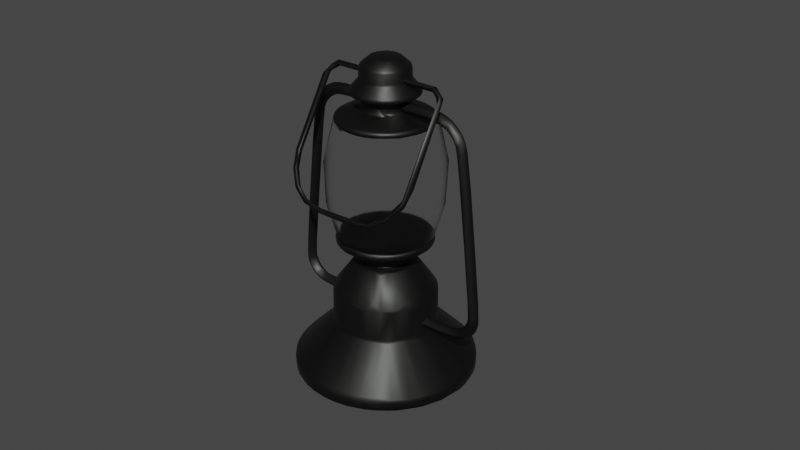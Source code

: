 # Source: lantern.blend  (saved by Blender 3.2.14; exported with 4.5.12 LTS)
import bpy
from mathutils import Matrix  # noqa: F401  (used for matrix-valued properties, if any)

bpy.ops.wm.read_factory_settings(use_empty=True)
scene = bpy.context.scene
scene.name = 'Scene'

# ---- collections
col_collection = bpy.data.collections.new('Collection'); scene.collection.children.link(col_collection)

# ---- materials (node trees are filled in below, after node groups)
mat_material_001 = bpy.data.materials.new('Material.001')
mat_material_001.use_transparent_shadow = False
mat_material_001.use_raytrace_refraction = True
mat_material_001.use_screen_refraction = True
mat_material_001.thickness_mode = 'SLAB'
mat_material_003 = bpy.data.materials.new('Material.003')
mat_material_003.surface_render_method = 'BLENDED'
mat_material_003.blend_method = 'BLEND'
mat_material_003.use_backface_culling = True
mat_material_003.use_transparent_shadow = False
mat_material_003.use_raytrace_refraction = True
mat_material_003.use_screen_refraction = True
mat_material_003.thickness_mode = 'SLAB'

# ---- node groups
ng_auto_smooth = bpy.data.node_groups.new('Auto Smooth', 'GeometryNodeTree')
_s = ng_auto_smooth.interface.new_socket(name='Geometry', in_out='OUTPUT', socket_type='NodeSocketGeometry')
_s = ng_auto_smooth.interface.new_socket(name='Geometry', in_out='INPUT', socket_type='NodeSocketGeometry')
_s = ng_auto_smooth.interface.new_socket(name='Angle', in_out='INPUT', socket_type='NodeSocketFloat')
_s.subtype = 'ANGLE'
_s.min_value = 0.0
_s.max_value = 3.142
ng_auto_smooth.is_modifier = True
_N = ng_auto_smooth.nodes; _L = ng_auto_smooth.links
n0 = _N.new('NodeGroupOutput'); n0.name = 'Group Output'; n0.location = (480, -100)
n1 = _N.new('NodeGroupInput'); n1.name = 'Group Input'; n1.location = (-420, -300)
n2 = _N.new('NodeGroupInput'); n2.name = 'Group Input.001'; n2.location = (-60, -100)
n3 = _N.new('GeometryNodeSetShadeSmooth'); n3.name = 'Set Shade Smooth'; n3.location = (120, -100)
n3.domain = 'EDGE'
n4 = _N.new('GeometryNodeSetShadeSmooth'); n4.name = 'Set Shade Smooth.001'; n4.location = (300, -100)
n5 = _N.new('GeometryNodeInputMeshEdgeAngle'); n5.name = 'Edge Angle'; n5.location = (-420, -220)
n6 = _N.new('GeometryNodeInputEdgeSmooth'); n6.name = 'Is Edge Smooth'; n6.location = (-60, -160)
n7 = _N.new('GeometryNodeInputShadeSmooth'); n7.name = 'Is Face Smooth'; n7.location = (-240, -340)
n8 = _N.new('FunctionNodeBooleanMath'); n8.name = 'Boolean Math'; n8.location = (-60, -220)
n9 = _N.new('FunctionNodeCompare'); n9.name = 'Compare'; n9.location = (-240, -180)
n9.operation = 'LESS_EQUAL'
_L.new(n5.outputs[0], n9.inputs[0])
_L.new(n4.outputs[0], n0.inputs[0])
_L.new(n1.outputs[1], n9.inputs[1])
_L.new(n9.outputs[0], n8.inputs[0])
_L.new(n7.outputs[0], n8.inputs[1])
_L.new(n2.outputs[0], n3.inputs[0])
_L.new(n6.outputs[0], n3.inputs[1])
_L.new(n3.outputs[0], n4.inputs[0])
_L.new(n8.outputs[0], n3.inputs[2])
n0.is_active_output = True

# ---- material node trees
mat_material_001.use_nodes = True; mat_material_001.node_tree.nodes.clear()
_N = mat_material_001.node_tree.nodes; _L = mat_material_001.node_tree.links
n0 = _N.new('ShaderNodeOutputMaterial'); n0.name = 'Material Output'; n0.location = (300, 300)
n1 = _N.new('ShaderNodeBsdfPrincipled'); n1.name = 'Principled BSDF'; n1.location = (10, 300)
n1.distribution = 'GGX'
n1.subsurface_method = 'BURLEY'
n1.inputs[0].default_value = (0.04124, 0.04263, 0.04035, 1.0)
n1.inputs[1].default_value = 0.9955
n1.inputs[3].default_value = 1.45
n1.inputs[13].default_value = 0.4955
n1.inputs[27].default_value = (0.0, 0.0, 0.0, 1.0)
n1.inputs[28].default_value = 1.0
n2 = _N.new('ShaderNodeValue'); n2.name = 'Value'; n2.location = (300, 140)
n2.outputs[0].default_value = 0.0
_L.new(n1.outputs[0], n0.inputs[0])
_L.new(n2.outputs[0], n0.inputs[3])
n0.is_active_output = True
mat_material_003.use_nodes = True; mat_material_003.node_tree.nodes.clear()
_N = mat_material_003.node_tree.nodes; _L = mat_material_003.node_tree.links
n0 = _N.new('ShaderNodeOutputMaterial'); n0.name = 'Material Output'; n0.location = (300, 300)
n1 = _N.new('ShaderNodeTexNoise'); n1.name = 'Noise Texture'; n1.location = (-494, 223)
n1.inputs[2].default_value = 0.2
n1.inputs[3].default_value = 5.0
n1.inputs[4].default_value = 1.0
n2 = _N.new('ShaderNodeBsdfGlass'); n2.name = 'Glass BSDF'; n2.location = (43, 211)
n2.distribution = 'BECKMANN'
n2.inputs[2].default_value = 1.1
n3 = _N.new('ShaderNodeValToRGB'); n3.name = 'ColorRamp'; n3.location = (-292, 214)
while len(n3.color_ramp.elements) > 1: n3.color_ramp.elements.remove(n3.color_ramp.elements[-1])
n3.color_ramp.elements[0].position = 0.0; n3.color_ramp.elements[0].color = (0.1721, 0.1721, 0.1721, 1.0)
_e = n3.color_ramp.elements.new(1.0); _e.color = (0.2606, 0.2606, 0.2606, 1.0)
n4 = _N.new('ShaderNodeValue'); n4.name = 'Value'; n4.location = (300, 140)
n4.outputs[0].default_value = 0.0
_L.new(n1.outputs[0], n3.inputs[0])
_L.new(n2.outputs[0], n0.inputs[0])
_L.new(n3.outputs[0], n2.inputs[1])
_L.new(n4.outputs[0], n0.inputs[3])
n0.is_active_output = True

# ---- world
world_world = bpy.data.worlds.new('World'); scene.world = world_world
world_world.use_nodes = True; world_world.node_tree.nodes.clear()
_N = world_world.node_tree.nodes; _L = world_world.node_tree.links
n0 = _N.new('ShaderNodeOutputWorld'); n0.name = 'World Output'; n0.location = (300, 300)
n1 = _N.new('ShaderNodeBackground'); n1.name = 'Background'; n1.location = (10, 300)
n1.inputs[0].default_value = (0.05088, 0.05088, 0.05088, 1.0)
_L.new(n1.outputs[0], n0.inputs[0])
n0.is_active_output = True
world_world.color = (0.05088, 0.05088, 0.05088)
world_world.use_sun_shadow = False
world_world.sun_shadow_jitter_overblur = 0.0

# ---- meshes
me_circle = bpy.data.meshes.new('Circle')
me_circle.from_pydata([(0.0, 1.0, 0.0), (-0.2588, 0.9659, 0.0), (-0.5, 0.866, 0.0), (-0.7071, 0.7071, 0.0), (-0.866, 0.5, 0.0), (-0.9659, 0.2588, 0.0), (-1.0, 7.55e-08, 0.0), (-0.9659, -0.2588, 0.0), (-0.866, -0.5, 0.0), (-0.7071, -0.7071, 0.0), (-0.5, -0.866, 0.0), (-0.2588, -0.9659, 0.0), (-3.894e-07, -1.0, 0.0), (0.2588, -0.9659, 0.0), (0.5, -0.866, 0.0), (0.7071, -0.7071, 0.0), (0.866, -0.5, 0.0), (0.9659, -0.2588, 0.0), (1.0, -4.649e-07, 0.0), (0.9659, 0.2588, 0.0), (0.866, 0.5, 0.0), (0.7071, 0.7071, 0.0), (0.5, 0.866, 0.0), (0.2588, 0.9659, 0.0), (0.0, 1.0, 0.132), (-0.2588, 0.9659, 0.132), (-0.5, 0.866, 0.132), (-0.7071, 0.7071, 0.132), (-0.866, 0.5, 0.132), (-0.9659, 0.2588, 0.132), (-1.0, 7.55e-08, 0.132), (-0.9659, -0.2588, 0.132), (-0.866, -0.5, 0.132), (-0.7071, -0.7071, 0.132), (-0.5, -0.866, 0.132), (-0.2588, -0.9659, 0.132), (-3.894e-07, -1.0, 0.132), (0.2588, -0.9659, 0.132), (0.5, -0.866, 0.132), (0.7071, -0.7071, 0.132), (0.866, -0.5, 0.132), (0.9659, -0.2588, 0.132), (1.0, -4.649e-07, 0.132), (0.9659, 0.2588, 0.132), (0.866, 0.5, 0.132), (0.7071, 0.7071, 0.132), (0.5, 0.866, 0.132), (0.2588, 0.9659, 0.132), (-7.562e-09, 0.5664, 0.5596), (-0.1466, 0.5471, 0.5596), (-0.2832, 0.4905, 0.5596), (-0.4005, 0.4005, 0.5596), (-0.4905, 0.2832, 0.5596), (-0.5471, 0.1466, 0.5596), (-0.5664, -1.216e-08, 0.5596), (-0.5471, -0.1466, 0.5596), (-0.4905, -0.2832, 0.5596), (-0.4005, -0.4005, 0.5596), (-0.2832, -0.4905, 0.5596), (-0.1466, -0.5471, 0.5596), (-2.281e-07, -0.5664, 0.5596), (0.1466, -0.5471, 0.5596), (0.2832, -0.4905, 0.5596), (0.4005, -0.4005, 0.5596), (0.4905, -0.2832, 0.5596), (0.5471, -0.1466, 0.5596), (0.5664, -3.182e-07, 0.5596), (0.5471, 0.1466, 0.5596), (0.4905, 0.2832, 0.5596), (0.4005, 0.4005, 0.5596), (0.2832, 0.4905, 0.5596), (0.1466, 0.5471, 0.5596), (-1.104e-08, 0.5664, 0.9321), (-0.1466, 0.5471, 0.9321), (-0.2832, 0.4905, 0.9321), (-0.4005, 0.4005, 0.9321), (-0.4905, 0.2832, 0.9321), (-0.5471, 0.1466, 0.9321), (-0.5664, -1.216e-08, 0.9321), (-0.5471, -0.1466, 0.9321), (-0.4905, -0.2832, 0.9321), (-0.4005, -0.4005, 0.9321), (-0.2832, -0.4905, 0.9321), (-0.1466, -0.5471, 0.9321), (-2.316e-07, -0.5664, 0.9321), (0.1466, -0.5471, 0.9321), (0.2832, -0.4905, 0.9321), (0.4005, -0.4005, 0.9321), (0.4905, -0.2832, 0.9321), (0.5471, -0.1466, 0.9321), (0.5664, -3.182e-07, 0.9321), (0.5471, 0.1466, 0.9321), (0.4905, 0.2832, 0.9321), (0.4005, 0.4005, 0.9321), (0.2832, 0.4905, 0.9321), (0.1466, 0.5471, 0.9321), (-7.057e-08, 0.2306, 1.26), (-0.05969, 0.2228, 1.26), (-0.1153, 0.1997, 1.26), (-0.1631, 0.1631, 1.26), (-0.1997, 0.1153, 1.26), (-0.2228, 0.05969, 1.26), (-0.2306, -7.249e-08, 1.26), (-0.2228, -0.05969, 1.26), (-0.1997, -0.1153, 1.26), (-0.1631, -0.1631, 1.26), (-0.1153, -0.1997, 1.26), (-0.05969, -0.2228, 1.26), (-1.482e-07, -0.2306, 1.26), (0.05969, -0.2228, 1.26), (0.1153, -0.1997, 1.26), (0.1631, -0.1631, 1.26), (0.1997, -0.1153, 1.26), (0.2228, -0.05969, 1.26), (0.2306, -1.827e-07, 1.26), (0.2228, 0.05969, 1.26), (0.1997, 0.1153, 1.26), (0.1631, 0.1631, 1.26), (0.1153, 0.1997, 1.26), (0.05969, 0.2228, 1.26), (-0.08568, 0.3198, 1.26), (-5.396e-08, 0.331, 1.26), (-0.1655, 0.2867, 1.26), (-0.2341, 0.2341, 1.26), (-0.2867, 0.1655, 1.26), (-0.3198, 0.08568, 1.26), (-0.331, -5.664e-08, 1.26), (-0.3198, -0.08568, 1.26), (-0.2867, -0.1655, 1.26), (-0.2341, -0.2341, 1.26), (-0.1655, -0.2867, 1.26), (-0.08568, -0.3198, 1.26), (-1.829e-07, -0.331, 1.26), (0.08568, -0.3198, 1.26), (0.1655, -0.2867, 1.26), (0.2341, -0.2341, 1.26), (0.2867, -0.1655, 1.26), (0.3198, -0.08568, 1.26), (0.331, -2.355e-07, 1.26), (0.3198, 0.08568, 1.26), (0.2867, 0.1655, 1.26), (0.2341, 0.2341, 1.26), (0.1655, 0.2867, 1.26), (0.08568, 0.3198, 1.26), (-2.659e-08, 0.2306, 1.483), (-0.05969, 0.2228, 1.483), (-0.1153, 0.1997, 1.483), (-0.1631, 0.1631, 1.483), (-0.1997, 0.1153, 1.483), (-0.2228, 0.05969, 1.483), (-0.2306, -7.249e-08, 1.483), (-0.2228, -0.05969, 1.483), (-0.1997, -0.1153, 1.483), (-0.1631, -0.1631, 1.483), (-0.1153, -0.1997, 1.483), (-0.05969, -0.2228, 1.483), (-1.042e-07, -0.2306, 1.483), (0.05969, -0.2228, 1.483), (0.1153, -0.1997, 1.483), (0.1631, -0.1631, 1.483), (0.1997, -0.1153, 1.483), (0.2228, -0.05969, 1.483), (0.2306, -1.827e-07, 1.483), (0.2228, 0.05969, 1.483), (0.1997, 0.1153, 1.483), (0.1631, 0.1631, 1.483), (0.1153, 0.1997, 1.483), (0.05969, 0.2228, 1.483), (-3.04e-08, 0.5242, 1.483), (-0.1357, 0.5063, 1.483), (-0.2621, 0.4539, 1.483), (-0.3706, 0.3706, 1.483), (-0.4539, 0.2621, 1.483), (-0.5063, 0.1357, 1.483), (-0.5242, -2.092e-08, 1.483), (-0.5063, -0.1357, 1.483), (-0.4539, -0.2621, 1.483), (-0.3706, -0.3706, 1.483), (-0.2621, -0.4539, 1.483), (-0.1357, -0.5063, 1.483), (-2.068e-07, -0.5242, 1.483), (0.1357, -0.5063, 1.483), (0.2621, -0.4539, 1.483), (0.3706, -0.3706, 1.483), (0.4539, -0.2621, 1.483), (0.5063, -0.1357, 1.483), (0.5242, -2.714e-07, 1.483), (0.5063, 0.1357, 1.483), (0.4539, 0.2621, 1.483), (0.3706, 0.3706, 1.483), (0.2621, 0.4539, 1.483), (0.1357, 0.5063, 1.483), (-2.985e-08, 0.5242, 1.567), (-0.1357, 0.5063, 1.567), (-0.2621, 0.4539, 1.567), (-0.3706, 0.3706, 1.567), (-0.4539, 0.2621, 1.567), (-0.5063, 0.1357, 1.567), (-0.5242, -2.092e-08, 1.567), (-0.5063, -0.1357, 1.567), (-0.4539, -0.2621, 1.567), (-0.3706, -0.3706, 1.567), (-0.2621, -0.4539, 1.567), (-0.1357, -0.5063, 1.567), (-2.062e-07, -0.5242, 1.567), (0.1357, -0.5063, 1.567), (0.2621, -0.4539, 1.567), (0.3706, -0.3706, 1.567), (0.4539, -0.2621, 1.567), (0.5063, -0.1357, 1.567), (0.5242, -2.714e-07, 1.567), (0.5063, 0.1357, 1.567), (0.4539, 0.2621, 1.567), (0.3706, 0.3706, 1.567), (0.2621, 0.4539, 1.567), (0.1357, 0.5063, 1.567), (0.01013, 0.528, 2.811), (-0.1255, 0.5102, 2.811), (-0.252, 0.4578, 2.811), (-0.3605, 0.3745, 2.811), (-0.4438, 0.2659, 2.811), (-0.4962, 0.1395, 2.811), (-0.514, 0.003858, 2.811), (-0.4962, -0.1318, 2.811), (-0.4438, -0.2582, 2.811), (-0.3605, -0.3668, 2.811), (-0.252, -0.4501, 2.811), (-0.1255, -0.5025, 2.811), (0.01013, -0.5203, 2.811), (0.1458, -0.5025, 2.811), (0.2722, -0.4501, 2.811), (0.3808, -0.3668, 2.811), (0.4641, -0.2582, 2.811), (0.5164, -0.1318, 2.811), (0.5343, 0.003857, 2.811), (0.5164, 0.1395, 2.811), (0.4641, 0.2659, 2.811), (0.3808, 0.3745, 2.811), (0.2722, 0.4578, 2.811), (0.1458, 0.5102, 2.811), (0.01013, 0.528, 2.873), (-0.1255, 0.5102, 2.873), (-0.252, 0.4578, 2.873), (-0.3605, 0.3745, 2.873), (-0.4438, 0.2659, 2.873), (-0.4962, 0.1395, 2.873), (-0.514, 0.003858, 2.873), (-0.4962, -0.1318, 2.873), (-0.4438, -0.2582, 2.873), (-0.3605, -0.3668, 2.873), (-0.252, -0.4501, 2.873), (-0.1255, -0.5025, 2.873), (0.01013, -0.5203, 2.873), (0.1458, -0.5025, 2.873), (0.2722, -0.4501, 2.873), (0.3808, -0.3668, 2.873), (0.4641, -0.2582, 2.873), (0.5164, -0.1318, 2.873), (0.5343, 0.003857, 2.873), (0.5164, 0.1395, 2.873), (0.4641, 0.2659, 2.873), (0.3808, 0.3745, 2.873), (0.2722, 0.4578, 2.873), (0.1458, 0.5102, 2.873), (0.01013, 0.2472, 2.943), (-0.05286, 0.2389, 2.943), (-0.1116, 0.2146, 2.943), (-0.162, 0.1759, 2.943), (-0.2006, 0.1255, 2.943), (-0.225, 0.06685, 2.943), (-0.2332, 0.003858, 2.943), (-0.225, -0.05913, 2.943), (-0.2006, -0.1178, 2.943), (-0.162, -0.1682, 2.943), (-0.1116, -0.2069, 2.943), (-0.05286, -0.2312, 2.943), (0.01013, -0.2395, 2.943), (0.07312, -0.2312, 2.943), (0.1318, -0.2069, 2.943), (0.1822, -0.1682, 2.943), (0.2209, -0.1178, 2.943), (0.2452, -0.05913, 2.943), (0.2535, 0.003857, 2.943), (0.2452, 0.06685, 2.943), (0.2209, 0.1255, 2.943), (0.1822, 0.1759, 2.943), (0.1318, 0.2146, 2.943), (0.07312, 0.2389, 2.943), (0.01013, 0.2472, 3.095), (-0.05286, 0.2389, 3.095), (-0.1116, 0.2146, 3.095), (-0.162, 0.1759, 3.095), (-0.2006, 0.1255, 3.095), (-0.225, 0.06685, 3.095), (-0.2332, 0.003858, 3.095), (-0.225, -0.05913, 3.095), (-0.2006, -0.1178, 3.095), (-0.162, -0.1682, 3.095), (-0.1116, -0.2069, 3.095), (-0.05286, -0.2312, 3.095), (0.01013, -0.2395, 3.095), (0.07312, -0.2312, 3.095), (0.1318, -0.2069, 3.095), (0.1822, -0.1682, 3.095), (0.2209, -0.1178, 3.095), (0.2452, -0.05913, 3.095), (0.2535, 0.003857, 3.095), (0.2452, 0.06685, 3.095), (0.2209, 0.1255, 3.095), (0.1822, 0.1759, 3.095), (0.1318, 0.2146, 3.095), (0.07312, 0.2389, 3.095), (0.01013, 0.3712, 3.095), (-0.08495, 0.3587, 3.095), (-0.1736, 0.322, 3.095), (-0.2496, 0.2636, 3.095), (-0.308, 0.1875, 3.095), (-0.3447, 0.09894, 3.095), (-0.3572, 0.003858, 3.095), (-0.3447, -0.09122, 3.095), (-0.308, -0.1798, 3.095), (-0.2496, -0.2559, 3.095), (-0.1736, -0.3143, 3.095), (-0.08495, -0.351, 3.095), (0.01013, -0.3635, 3.095), (0.1052, -0.351, 3.095), (0.1938, -0.3143, 3.095), (0.2699, -0.2559, 3.095), (0.3283, -0.1798, 3.095), (0.365, -0.09122, 3.095), (0.3775, 0.003857, 3.095), (0.365, 0.09894, 3.095), (0.3283, 0.1875, 3.095), (0.2699, 0.2636, 3.095), (0.1938, 0.322, 3.095), (0.1052, 0.3587, 3.095), (0.01013, 0.3712, 3.141), (-0.08495, 0.3587, 3.141), (-0.1736, 0.322, 3.141), (-0.2496, 0.2636, 3.141), (-0.308, 0.1875, 3.141), (-0.3447, 0.09894, 3.141), (-0.3572, 0.003858, 3.141), (-0.3447, -0.09122, 3.141), (-0.308, -0.1798, 3.141), (-0.2496, -0.2559, 3.141), (-0.1736, -0.3143, 3.141), (-0.08495, -0.351, 3.141), (0.01013, -0.3635, 3.141), (0.1052, -0.351, 3.141), (0.1938, -0.3143, 3.141), (0.2699, -0.2559, 3.141), (0.3283, -0.1798, 3.141), (0.365, -0.09122, 3.141), (0.3775, 0.003857, 3.141), (0.365, 0.09894, 3.141), (0.3283, 0.1875, 3.141), (0.2699, 0.2636, 3.141), (0.1938, 0.322, 3.141), (0.1052, 0.3587, 3.141), (0.01013, 0.271, 3.251), (-0.05901, 0.2619, 3.251), (-0.1234, 0.2352, 3.251), (-0.1787, 0.1927, 3.251), (-0.2212, 0.1374, 3.251), (-0.2479, 0.07299, 3.251), (-0.257, 0.003858, 3.251), (-0.2479, -0.06528, 3.251), (-0.2212, -0.1297, 3.251), (-0.1787, -0.185, 3.251), (-0.1234, -0.2275, 3.251), (-0.05901, -0.2542, 3.251), (0.01013, -0.2633, 3.251), (0.07926, -0.2542, 3.251), (0.1437, -0.2275, 3.251), (0.199, -0.185, 3.251), (0.2415, -0.1297, 3.251), (0.2681, -0.06528, 3.251), (0.2772, 0.003857, 3.251), (0.2681, 0.07299, 3.251), (0.2415, 0.1374, 3.251), (0.199, 0.1927, 3.251), (0.1437, 0.2352, 3.251), (0.07926, 0.2619, 3.251), (0.01013, 0.271, 3.384), (-0.05901, 0.2619, 3.384), (-0.1234, 0.2352, 3.384), (-0.1787, 0.1927, 3.384), (-0.2212, 0.1374, 3.384), (-0.2479, 0.07299, 3.384), (-0.257, 0.003858, 3.384), (-0.2479, -0.06528, 3.384), (-0.2212, -0.1297, 3.384), (-0.1787, -0.185, 3.384), (-0.1234, -0.2275, 3.384), (-0.05901, -0.2542, 3.384), (0.01013, -0.2633, 3.384), (0.07926, -0.2542, 3.384), (0.1437, -0.2275, 3.384), (0.199, -0.185, 3.384), (0.2414, -0.1297, 3.384), (0.2681, -0.06528, 3.384), (0.2772, 0.003857, 3.384), (0.2681, 0.07299, 3.384), (0.2415, 0.1374, 3.384), (0.199, 0.1927, 3.384), (0.1437, 0.2352, 3.384), (0.07926, 0.2619, 3.384), (0.01013, 0.1599, 3.479), (-0.03025, 0.1545, 3.479), (-0.06787, 0.139, 3.479), (-0.1002, 0.1142, 3.479), (-0.125, 0.08185, 3.479), (-0.1406, 0.04423, 3.479), (-0.1459, 0.003858, 3.479), (-0.1406, -0.03652, 3.479), (-0.125, -0.07414, 3.479), (-0.1002, -0.1064, 3.479), (-0.06787, -0.1312, 3.479), (-0.03025, -0.1468, 3.479), (0.01013, -0.1521, 3.479), (0.0505, -0.1468, 3.479), (0.08812, -0.1312, 3.479), (0.1204, -0.1064, 3.479), (0.1452, -0.07414, 3.479), (0.1608, -0.03652, 3.479), (0.1661, 0.003857, 3.479), (0.1608, 0.04423, 3.479), (0.1452, 0.08185, 3.479), (0.1204, 0.1142, 3.479), (0.08812, 0.139, 3.479), (0.0505, 0.1545, 3.479)], [], [(1, 0, 23, 22, 21, 20, 19, 18, 17, 16, 15, 14, 13, 12, 11, 10, 9, 8, 7, 6, 5, 4, 3, 2), (36, 37, 61, 60), (21, 22, 46, 45), (14, 15, 39, 38), (7, 8, 32, 31), (22, 23, 47, 46), (0, 1, 25, 24), (15, 16, 40, 39), (8, 9, 33, 32), (23, 0, 24, 47), (1, 2, 26, 25), (16, 17, 41, 40), (9, 10, 34, 33), (2, 3, 27, 26), (17, 18, 42, 41), (10, 11, 35, 34), (3, 4, 28, 27), (18, 19, 43, 42), (11, 12, 36, 35), (4, 5, 29, 28), (19, 20, 44, 43), (12, 13, 37, 36), (5, 6, 30, 29), (20, 21, 45, 44), (13, 14, 38, 37), (6, 7, 31, 30), (71, 48, 72, 95), (29, 30, 54, 53), (44, 45, 69, 68), (37, 38, 62, 61), (30, 31, 55, 54), (45, 46, 70, 69), (38, 39, 63, 62), (31, 32, 56, 55), (46, 47, 71, 70), (24, 25, 49, 48), (39, 40, 64, 63), (32, 33, 57, 56), (47, 24, 48, 71), (25, 26, 50, 49), (40, 41, 65, 64), (33, 34, 58, 57), (26, 27, 51, 50), (41, 42, 66, 65), (34, 35, 59, 58), (27, 28, 52, 51), (42, 43, 67, 66), (35, 36, 60, 59), (28, 29, 53, 52), (43, 44, 68, 67), (88, 89, 137, 136), (49, 50, 74, 73), (64, 65, 89, 88), (57, 58, 82, 81), (50, 51, 75, 74), (65, 66, 90, 89), (58, 59, 83, 82), (51, 52, 76, 75), (66, 67, 91, 90), (59, 60, 84, 83), (52, 53, 77, 76), (67, 68, 92, 91), (60, 61, 85, 84), (53, 54, 78, 77), (68, 69, 93, 92), (61, 62, 86, 85), (54, 55, 79, 78), (69, 70, 94, 93), (62, 63, 87, 86), (55, 56, 80, 79), (70, 71, 95, 94), (48, 49, 73, 72), (63, 64, 88, 87), (56, 57, 81, 80), (112, 113, 161, 160), (81, 82, 130, 129), (74, 75, 123, 122), (89, 90, 138, 137), (82, 83, 131, 130), (75, 76, 124, 123), (90, 91, 139, 138), (83, 84, 132, 131), (76, 77, 125, 124), (91, 92, 140, 139), (84, 85, 133, 132), (77, 78, 126, 125), (92, 93, 141, 140), (85, 86, 134, 133), (78, 79, 127, 126), (93, 94, 142, 141), (86, 87, 135, 134), (79, 80, 128, 127), (94, 95, 143, 142), (72, 73, 120, 121), (87, 88, 136, 135), (80, 81, 129, 128), (95, 72, 121, 143), (73, 74, 122, 120), (97, 96, 121, 120), (98, 97, 120, 122), (99, 98, 122, 123), (100, 99, 123, 124), (101, 100, 124, 125), (102, 101, 125, 126), (103, 102, 126, 127), (104, 103, 127, 128), (105, 104, 128, 129), (106, 105, 129, 130), (107, 106, 130, 131), (108, 107, 131, 132), (109, 108, 132, 133), (110, 109, 133, 134), (111, 110, 134, 135), (112, 111, 135, 136), (113, 112, 136, 137), (114, 113, 137, 138), (115, 114, 138, 139), (116, 115, 139, 140), (117, 116, 140, 141), (118, 117, 141, 142), (119, 118, 142, 143), (96, 119, 143, 121), (149, 150, 174, 173), (105, 106, 154, 153), (98, 99, 147, 146), (113, 114, 162, 161), (106, 107, 155, 154), (99, 100, 148, 147), (114, 115, 163, 162), (107, 108, 156, 155), (100, 101, 149, 148), (115, 116, 164, 163), (108, 109, 157, 156), (101, 102, 150, 149), (116, 117, 165, 164), (109, 110, 158, 157), (102, 103, 151, 150), (117, 118, 166, 165), (110, 111, 159, 158), (103, 104, 152, 151), (118, 119, 167, 166), (96, 97, 145, 144), (111, 112, 160, 159), (104, 105, 153, 152), (119, 96, 144, 167), (97, 98, 146, 145), (177, 178, 202, 201), (164, 165, 189, 188), (157, 158, 182, 181), (150, 151, 175, 174), (165, 166, 190, 189), (158, 159, 183, 182), (151, 152, 176, 175), (166, 167, 191, 190), (144, 145, 169, 168), (159, 160, 184, 183), (152, 153, 177, 176), (167, 144, 168, 191), (145, 146, 170, 169), (160, 161, 185, 184), (153, 154, 178, 177), (146, 147, 171, 170), (161, 162, 186, 185), (154, 155, 179, 178), (147, 148, 172, 171), (162, 163, 187, 186), (155, 156, 180, 179), (148, 149, 173, 172), (163, 164, 188, 187), (156, 157, 181, 180), (170, 171, 195, 194), (185, 186, 210, 209), (178, 179, 203, 202), (171, 172, 196, 195), (186, 187, 211, 210), (179, 180, 204, 203), (172, 173, 197, 196), (187, 188, 212, 211), (180, 181, 205, 204), (173, 174, 198, 197), (188, 189, 213, 212), (181, 182, 206, 205), (174, 175, 199, 198), (189, 190, 214, 213), (182, 183, 207, 206), (175, 176, 200, 199), (190, 191, 215, 214), (168, 169, 193, 192), (183, 184, 208, 207), (176, 177, 201, 200), (191, 168, 192, 215), (169, 170, 194, 193), (184, 185, 209, 208), (225, 226, 250, 249), (253, 254, 278, 277), (218, 219, 243, 242), (233, 234, 258, 257), (226, 227, 251, 250), (219, 220, 244, 243), (234, 235, 259, 258), (227, 228, 252, 251), (220, 221, 245, 244), (235, 236, 260, 259), (228, 229, 253, 252), (221, 222, 246, 245), (236, 237, 261, 260), (229, 230, 254, 253), (222, 223, 247, 246), (237, 238, 262, 261), (230, 231, 255, 254), (223, 224, 248, 247), (238, 239, 263, 262), (216, 217, 241, 240), (231, 232, 256, 255), (224, 225, 249, 248), (239, 216, 240, 263), (217, 218, 242, 241), (232, 233, 257, 256), (266, 267, 291, 290), (246, 247, 271, 270), (261, 262, 286, 285), (254, 255, 279, 278), (247, 248, 272, 271), (262, 263, 287, 286), (240, 241, 265, 264), (255, 256, 280, 279), (248, 249, 273, 272), (263, 240, 264, 287), (241, 242, 266, 265), (256, 257, 281, 280), (249, 250, 274, 273), (242, 243, 267, 266), (257, 258, 282, 281), (250, 251, 275, 274), (243, 244, 268, 267), (258, 259, 283, 282), (251, 252, 276, 275), (244, 245, 269, 268), (259, 260, 284, 283), (252, 253, 277, 276), (245, 246, 270, 269), (260, 261, 285, 284), (301, 302, 326, 325), (281, 282, 306, 305), (274, 275, 299, 298), (267, 268, 292, 291), (282, 283, 307, 306), (275, 276, 300, 299), (268, 269, 293, 292), (283, 284, 308, 307), (276, 277, 301, 300), (269, 270, 294, 293), (284, 285, 309, 308), (277, 278, 302, 301), (270, 271, 295, 294), (285, 286, 310, 309), (278, 279, 303, 302), (271, 272, 296, 295), (286, 287, 311, 310), (264, 265, 289, 288), (279, 280, 304, 303), (272, 273, 297, 296), (287, 264, 288, 311), (265, 266, 290, 289), (280, 281, 305, 304), (273, 274, 298, 297), (314, 315, 339, 338), (294, 295, 319, 318), (309, 310, 334, 333), (302, 303, 327, 326), (295, 296, 320, 319), (310, 311, 335, 334), (288, 289, 313, 312), (303, 304, 328, 327), (296, 297, 321, 320), (311, 288, 312, 335), (289, 290, 314, 313), (304, 305, 329, 328), (297, 298, 322, 321), (290, 291, 315, 314), (305, 306, 330, 329), (298, 299, 323, 322), (291, 292, 316, 315), (306, 307, 331, 330), (299, 300, 324, 323), (292, 293, 317, 316), (307, 308, 332, 331), (300, 301, 325, 324), (293, 294, 318, 317), (308, 309, 333, 332), (342, 343, 367, 366), (329, 330, 354, 353), (322, 323, 347, 346), (315, 316, 340, 339), (330, 331, 355, 354), (323, 324, 348, 347), (316, 317, 341, 340), (331, 332, 356, 355), (324, 325, 349, 348), (317, 318, 342, 341), (332, 333, 357, 356), (325, 326, 350, 349), (318, 319, 343, 342), (333, 334, 358, 357), (326, 327, 351, 350), (319, 320, 344, 343), (334, 335, 359, 358), (312, 313, 337, 336), (327, 328, 352, 351), (320, 321, 345, 344), (335, 312, 336, 359), (313, 314, 338, 337), (328, 329, 353, 352), (321, 322, 346, 345), (377, 378, 402, 401), (357, 358, 382, 381), (350, 351, 375, 374), (343, 344, 368, 367), (358, 359, 383, 382), (336, 337, 361, 360), (351, 352, 376, 375), (344, 345, 369, 368), (359, 336, 360, 383), (337, 338, 362, 361), (352, 353, 377, 376), (345, 346, 370, 369), (338, 339, 363, 362), (353, 354, 378, 377), (346, 347, 371, 370), (339, 340, 364, 363), (354, 355, 379, 378), (347, 348, 372, 371), (340, 341, 365, 364), (355, 356, 380, 379), (348, 349, 373, 372), (341, 342, 366, 365), (356, 357, 381, 380), (349, 350, 374, 373), (405, 406, 430, 429), (370, 371, 395, 394), (363, 364, 388, 387), (378, 379, 403, 402), (371, 372, 396, 395), (364, 365, 389, 388), (379, 380, 404, 403), (372, 373, 397, 396), (365, 366, 390, 389), (380, 381, 405, 404), (373, 374, 398, 397), (366, 367, 391, 390), (381, 382, 406, 405), (374, 375, 399, 398), (367, 368, 392, 391), (382, 383, 407, 406), (360, 361, 385, 384), (375, 376, 400, 399), (368, 369, 393, 392), (383, 360, 384, 407), (361, 362, 386, 385), (376, 377, 401, 400), (369, 370, 394, 393), (362, 363, 387, 386), (409, 410, 411, 412, 413, 414, 415, 416, 417, 418, 419, 420, 421, 422, 423, 424, 425, 426, 427, 428, 429, 430, 431, 408), (398, 399, 423, 422), (391, 392, 416, 415), (406, 407, 431, 430), (384, 385, 409, 408), (399, 400, 424, 423), (392, 393, 417, 416), (407, 384, 408, 431), (385, 386, 410, 409), (400, 401, 425, 424), (393, 394, 418, 417), (386, 387, 411, 410), (401, 402, 426, 425), (394, 395, 419, 418), (387, 388, 412, 411), (402, 403, 427, 426), (395, 396, 420, 419), (388, 389, 413, 412), (403, 404, 428, 427), (396, 397, 421, 420), (389, 390, 414, 413), (404, 405, 429, 428), (397, 398, 422, 421), (390, 391, 415, 414), (217, 216, 239, 238, 237, 236, 235, 234, 233, 232, 231, 230, 229, 228, 227, 226, 225, 224, 223, 222, 221, 220, 219, 218), (193, 194, 195, 196, 197, 198, 199, 200, 201, 202, 203, 204, 205, 206, 207, 208, 209, 210, 211, 212, 213, 214, 215, 192)])
me_circle.polygons.foreach_set('use_smooth', [True] * 388)
_uv = me_circle.uv_layers.new(name='UVMap')
_uv.uv.foreach_set('vector', [0.0, 0.0, 0.0, 0.0, 0.0, 0.0, 0.0, 0.0, 0.0, 0.0, 0.0, 0.0, 0.0, 0.0, 0.0, 0.0, 0.0, 0.0, 0.0, 0.0, 0.0, 0.0, 0.0, 0.0, 0.0, 0.0, 0.0, 0.0, 0.0, 0.0, 0.0, 0.0, 0.0, 0.0, 0.0, 0.0, 0.0, 0.0, 0.0, 0.0, 0.0, 0.0, 0.0, 0.0, 0.0, 0.0, 0.0, 0.0, 0.0, 0.0, 0.0, 0.0, 0.0, 0.0, 0.0, 0.0, 0.0, 0.0, 0.0, 0.0, 0.0, 0.0, 0.0, 0.0, 0.0, 0.0, 0.0, 0.0, 0.0, 0.0, 0.0, 0.0, 0.0, 0.0, 0.0, 0.0, 0.0, 0.0, 0.0, 0.0, 0.0, 0.0, 0.0, 0.0, 0.0, 0.0, 0.0, 0.0, 0.0, 0.0, 0.0, 0.0, 0.0, 0.0, 0.0, 0.0, 0.0, 0.0, 0.0, 0.0, 0.0, 0.0, 0.0, 0.0, 0.0, 0.0, 0.0, 0.0, 0.0, 0.0, 0.0, 0.0, 0.0, 0.0, 0.0, 0.0, 0.0, 0.0, 0.0, 0.0, 0.0, 0.0, 0.0, 0.0, 0.0, 0.0, 0.0, 0.0, 0.0, 0.0, 0.0, 0.0, 0.0, 0.0, 0.0, 0.0, 0.0, 0.0, 0.0, 0.0, 0.0, 0.0, 0.0, 0.0, 0.0, 0.0, 0.0, 0.0, 0.0, 0.0, 0.0, 0.0, 0.0, 0.0, 0.0, 0.0, 0.0, 0.0, 0.0, 0.0, 0.0, 0.0, 0.0, 0.0, 0.0, 0.0, 0.0, 0.0, 0.0, 0.0, 0.0, 0.0, 0.0, 0.0, 0.0, 0.0, 0.0, 0.0, 0.0, 0.0, 0.0, 0.0, 0.0, 0.0, 0.0, 0.0, 0.0, 0.0, 0.0, 0.0, 0.0, 0.0, 0.0, 0.0, 0.0, 0.0, 0.0, 0.0, 0.0, 0.0, 0.0, 0.0, 0.0, 0.0, 0.0, 0.0, 0.0, 0.0, 0.0, 0.0, 0.0, 0.0, 0.0, 0.0, 0.0, 0.0, 0.0, 0.0, 0.0, 0.0, 0.0, 0.0, 0.0, 0.0, 0.0, 0.0, 0.0, 0.0, 0.0, 0.0, 0.0, 0.0, 0.0, 0.0, 0.0, 0.0, 0.0, 0.0, 0.0, 0.0, 0.0, 0.0, 0.0, 0.0, 0.0, 0.0, 0.0, 0.0, 0.0, 0.0, 0.0, 0.0, 0.0, 0.0, 0.0, 0.0, 0.0, 0.0, 0.0, 0.0, 0.0, 0.0, 0.0, 0.0, 0.0, 0.0, 0.0, 0.0, 0.0, 0.0, 0.0, 0.0, 0.0, 0.0, 0.0, 0.0, 0.0, 0.0, 0.0, 0.0, 0.0, 0.0, 0.0, 0.0, 0.0, 0.0, 0.0, 0.0, 0.0, 0.0, 0.0, 0.0, 0.0, 0.0, 0.0, 0.0, 0.0, 0.0, 0.0, 0.0, 0.0, 0.0, 0.0, 0.0, 0.0, 0.0, 0.0, 0.0, 0.0, 0.0, 0.0, 0.0, 0.0, 0.0, 0.0, 0.0, 0.0, 0.0, 0.0, 0.0, 0.0, 0.0, 0.0, 0.0, 0.0, 0.0, 0.0, 0.0, 0.0, 0.0, 0.0, 0.0, 0.0, 0.0, 0.0, 0.0, 0.0, 0.0, 0.0, 0.0, 0.0, 0.0, 0.0, 0.0, 0.0, 0.0, 0.0, 0.0, 0.0, 0.0, 0.0, 0.0, 0.0, 0.0, 0.0, 0.0, 0.0, 0.0, 0.0, 0.0, 0.0, 0.0, 0.0, 0.0, 0.0, 0.0, 0.0, 0.0, 0.0, 0.0, 0.0, 0.0, 0.0, 0.0, 0.0, 0.0, 0.0, 0.0, 0.0, 0.0, 0.0, 0.0, 0.0, 0.0, 0.0, 0.0, 0.0, 0.0, 0.0, 0.0, 0.0, 0.0, 0.0, 0.0, 0.0, 0.0, 0.0, 0.0, 0.0, 0.0, 0.0, 0.0, 0.0, 0.0, 0.0, 0.0, 0.0, 0.0, 0.0, 0.0, 0.0, 0.0, 0.0, 0.0, 0.0, 0.0, 0.0, 0.0, 0.0, 0.0, 0.0, 0.0, 0.0, 0.0, 0.0, 0.0, 0.0, 0.0, 0.0, 0.0, 0.0, 0.0, 0.0, 0.0, 0.0, 0.0, 0.0, 0.0, 0.0, 0.0, 0.0, 0.0, 0.0, 0.0, 0.0, 0.0, 0.0, 0.0, 0.0, 0.0, 0.0, 0.0, 0.0, 0.0, 0.0, 0.0, 0.0, 0.0, 0.0, 0.0, 0.0, 0.0, 0.0, 0.0, 0.0, 0.0, 0.0, 0.0, 0.0, 0.0, 0.0, 0.0, 0.0, 0.0, 0.0, 0.0, 0.0, 0.0, 0.0, 0.0, 0.0, 0.0, 0.0, 0.0, 0.0, 0.0, 0.0, 0.0, 0.0, 0.0, 0.0, 0.0, 0.0, 0.0, 0.0, 0.0, 0.0, 0.0, 0.0, 0.0, 0.0, 0.0, 0.0, 0.0, 0.0, 0.0, 0.0, 0.0, 0.0, 0.0, 0.0, 0.0, 0.0, 0.0, 0.0, 0.0, 0.0, 0.0, 0.0, 0.0, 0.0, 0.0, 0.0, 0.0, 0.0, 0.0, 0.0, 0.0, 0.0, 0.0, 0.0, 0.0, 0.0, 0.0, 0.0, 0.0, 0.0, 0.0, 0.0, 0.0, 0.0, 0.0, 0.0, 0.0, 0.0, 0.0, 0.0, 0.0, 0.0, 0.0, 0.0, 0.0, 0.0, 0.0, 0.0, 0.0, 0.0, 0.0, 0.0, 0.0, 0.0, 0.0, 0.0, 0.0, 0.0, 0.0, 0.0, 0.0, 0.0, 0.0, 0.0, 0.0, 0.0, 0.0, 0.0, 0.0, 0.0, 0.0, 0.0, 0.0, 0.0, 0.0, 0.0, 0.0, 0.0, 0.0, 0.0, 0.0, 0.0, 0.0, 0.0, 0.0, 0.0, 0.0, 0.0, 0.0, 0.0, 0.0, 0.0, 0.0, 0.0, 0.0, 0.0, 0.0, 0.0, 0.0, 0.0, 0.0, 0.0, 0.0, 0.0, 0.0, 0.0, 0.0, 0.0, 0.0, 0.0, 0.0, 0.0, 0.0, 0.0, 0.0, 0.0, 0.0, 0.0, 0.0, 0.0, 0.0, 0.0, 0.0, 0.0, 0.0, 0.0, 0.0, 0.0, 0.0, 0.0, 0.0, 0.0, 0.0, 0.0, 0.0, 0.0, 0.0, 0.0, 0.0, 0.0, 0.0, 0.0, 0.0, 0.0, 0.0, 0.0, 0.0, 0.0, 0.0, 0.0, 0.0, 0.0, 0.0, 0.0, 0.0, 0.0, 0.0, 0.0, 0.0, 0.0, 0.0, 0.0, 0.0, 0.0, 0.0, 0.0, 0.0, 0.0, 0.0, 0.0, 0.0, 0.0, 0.0, 0.0, 0.0, 0.0, 0.0, 0.0, 0.0, 0.0, 0.0, 0.0, 0.0, 0.0, 0.0, 0.0, 0.0, 0.0, 0.0, 0.0, 0.0, 0.0, 0.0, 0.0, 0.0, 0.0, 0.0, 0.0, 0.0, 0.0, 0.0, 0.0, 0.0, 0.0, 0.0, 0.0, 0.0, 0.0, 0.0, 0.0, 0.0, 0.0, 0.0, 0.0, 0.0, 0.0, 0.0, 0.0, 0.0, 0.0, 0.0, 0.0, 0.0, 0.0, 0.0, 0.0, 0.0, 0.0, 0.0, 0.0, 0.0, 0.0, 0.0, 0.0, 0.0, 0.0, 0.0, 0.0, 0.0, 0.0, 0.0, 0.0, 0.0, 0.0, 0.0, 0.0, 0.0, 0.0, 0.0, 0.0, 0.0, 0.0, 0.0, 0.0, 0.0, 0.0, 0.0, 0.0, 0.0, 0.0, 0.0, 0.0, 0.0, 0.0, 0.0, 0.0, 0.0, 0.0, 0.0, 0.0, 0.0, 0.0, 0.0, 0.0, 0.0, 0.0, 0.0, 0.0, 0.0, 0.0, 0.0, 0.0, 0.0, 0.0, 0.0, 0.0, 0.0, 0.0, 0.0, 0.0, 0.0, 0.0, 0.0, 0.0, 0.0, 0.0, 0.0, 0.0, 0.0, 0.0, 0.0, 0.0, 0.0, 0.0, 0.0, 0.0, 0.0, 0.0, 0.0, 0.0, 0.0, 0.0, 0.0, 0.0, 0.0, 0.0, 0.0, 0.0, 0.0, 0.0, 0.0, 0.0, 0.0, 0.0, 0.0, 0.0, 0.0, 0.0, 0.0, 0.0, 0.0, 0.0, 0.0, 0.0, 0.0, 0.0, 0.0, 0.0, 0.0, 0.0, 0.0, 0.0, 0.0, 0.0, 0.0, 0.0, 0.0, 0.0, 0.0, 0.0, 0.0, 0.0, 0.0, 0.0, 0.0, 0.0, 0.0, 0.0, 0.0, 0.0, 0.0, 0.0, 0.0, 0.0, 0.0, 0.0, 0.0, 0.0, 0.0, 0.0, 0.0, 0.0, 0.0, 0.0, 0.0, 0.0, 0.0, 0.0, 0.0, 0.0, 0.0, 0.0, 0.0, 0.0, 0.0, 0.0, 0.0, 0.0, 0.0, 0.0, 0.0, 0.0, 0.0, 0.0, 0.0, 0.0, 0.0, 0.0, 0.0, 0.0, 0.0, 0.0, 0.0, 0.0, 0.0, 0.0, 0.0, 0.0, 0.0, 0.0, 0.0, 0.0, 0.0, 0.0, 0.0, 0.0, 0.0, 0.0, 0.0, 0.0, 0.0, 0.0, 0.0, 0.0, 0.0, 0.0, 0.0, 0.0, 0.0, 0.0, 0.0, 0.0, 0.0, 0.0, 0.0, 0.0, 0.0, 0.0, 0.0, 0.0, 0.0, 0.0, 0.0, 0.0, 0.0, 0.0, 0.0, 0.0, 0.0, 0.0, 0.0, 0.0, 0.0, 0.0, 0.0, 0.0, 0.0, 0.0, 0.0, 0.0, 0.0, 0.0, 0.0, 0.0, 0.0, 0.0, 0.0, 0.0, 0.0, 0.0, 0.0, 0.0, 0.0, 0.0, 0.0, 0.0, 0.0, 0.0, 0.0, 0.0, 0.0, 0.0, 0.0, 0.0, 0.0, 0.0, 0.0, 0.0, 0.0, 0.0, 0.0, 0.0, 0.0, 0.0, 0.0, 0.0, 0.0, 0.0, 0.0, 0.0, 0.0, 0.0, 0.0, 0.0, 0.0, 0.0, 0.0, 0.0, 0.0, 0.0, 0.0, 0.0, 0.0, 0.0, 0.0, 0.0, 0.0, 0.0, 0.0, 0.0, 0.0, 0.0, 0.0, 0.0, 0.0, 0.0, 0.0, 0.0, 0.0, 0.0, 0.0, 0.0, 0.0, 0.0, 0.0, 0.0, 0.0, 0.0, 0.0, 0.0, 0.0, 0.0, 0.0, 0.0, 0.0, 0.0, 0.0, 0.0, 0.0, 0.0, 0.0, 0.0, 0.0, 0.0, 0.0, 0.0, 0.0, 0.0, 0.0, 0.0, 0.0, 0.0, 0.0, 0.0, 0.0, 0.0, 0.0, 0.0, 0.0, 0.0, 0.0, 0.0, 0.0, 0.0, 0.0, 0.0, 0.0, 0.0, 0.0, 0.0, 0.0, 0.0, 0.0, 0.0, 0.0, 0.0, 0.0, 0.0, 0.0, 0.0, 0.0, 0.0, 0.0, 0.0, 0.0, 0.0, 0.0, 0.0, 0.0, 0.0, 0.0, 0.0, 0.0, 0.0, 0.0, 0.0, 0.0, 0.0, 0.0, 0.0, 0.0, 0.0, 0.0, 0.0, 0.0, 0.0, 0.0, 0.0, 0.0, 0.0, 0.0, 0.0, 0.0, 0.0, 0.0, 0.0, 0.0, 0.0, 0.0, 0.0, 0.0, 0.0, 0.0, 0.0, 0.0, 0.0, 0.0, 0.0, 0.0, 0.0, 0.0, 0.0, 0.0, 0.0, 0.0, 0.0, 0.0, 0.0, 0.0, 0.0, 0.0, 0.0, 0.0, 0.0, 0.0, 0.0, 0.0, 0.0, 0.0, 0.0, 0.0, 0.0, 0.0, 0.0, 0.0, 0.0, 0.0, 0.0, 0.0, 0.0, 0.0, 0.0, 0.0, 0.0, 0.0, 0.0, 0.0, 0.0, 0.0, 0.0, 0.0, 0.0, 0.0, 0.0, 0.0, 0.0, 0.0, 0.0, 0.0, 0.0, 0.0, 0.0, 0.0, 0.0, 0.0, 0.0, 0.0, 0.0, 0.0, 0.0, 0.0, 0.0, 0.0, 0.0, 0.0, 0.0, 0.0, 0.0, 0.0, 0.0, 0.0, 0.0, 0.0, 0.0, 0.0, 0.0, 0.0, 0.0, 0.0, 0.0, 0.0, 0.0, 0.0, 0.0, 0.0, 0.0, 0.0, 0.0, 0.0, 0.0, 0.0, 0.0, 0.0, 0.0, 0.0, 0.0, 0.0, 0.0, 0.0, 0.0, 0.0, 0.0, 0.0, 0.0, 0.0, 0.0, 0.0, 0.0, 0.0, 0.0, 0.0, 0.0, 0.0, 0.0, 0.0, 0.0, 0.0, 0.0, 0.0, 0.0, 0.0, 0.0, 0.0, 0.0, 0.0, 0.0, 0.0, 0.0, 0.0, 0.0, 0.0, 0.0, 0.0, 0.0, 0.0, 0.0, 0.0, 0.0, 0.0, 0.0, 0.0, 0.0, 0.0, 0.0, 0.0, 0.0, 0.0, 0.0, 0.0, 0.0, 0.0, 0.0, 0.0, 0.0, 0.0, 0.0, 0.0, 0.0, 0.0, 0.0, 0.0, 0.0, 0.0, 0.0, 0.0, 0.0, 0.0, 0.0, 0.0, 0.0, 0.0, 0.0, 0.0, 0.0, 0.0, 0.0, 0.0, 0.0, 0.0, 0.0, 0.0, 0.0, 0.0, 0.0, 0.0, 0.0, 0.0, 0.0, 0.0, 0.0, 0.0, 0.0, 0.0, 0.0, 0.0, 0.0, 0.0, 0.0, 0.0, 0.0, 0.0, 0.0, 0.0, 0.0, 0.0, 0.0, 0.0, 0.0, 0.0, 0.0, 0.0, 0.0, 0.0, 0.0, 0.0, 0.0, 0.0, 0.0, 0.0, 0.0, 0.0, 0.0, 0.0, 0.0, 0.0, 0.0, 0.0, 0.0, 0.0, 0.0, 0.0, 0.0, 0.0, 0.0, 0.0, 0.0, 0.0, 0.0, 0.0, 0.0, 0.0, 0.0, 0.0, 0.0, 0.0, 0.0, 0.0, 0.0, 0.0, 0.0, 0.0, 0.0, 0.0, 0.0, 0.0, 0.0, 0.0, 0.0, 0.0, 0.0, 0.0, 0.0, 0.0, 0.0, 0.0, 0.0, 0.0, 0.0, 0.0, 0.0, 0.0, 0.0, 0.0, 0.0, 0.0, 0.0, 0.0, 0.0, 0.0, 0.0, 0.0, 0.0, 0.0, 0.0, 0.0, 0.0, 0.0, 0.0, 0.0, 0.0, 0.0, 0.0, 0.0, 0.0, 0.0, 0.0, 0.0, 0.0, 0.0, 0.0, 0.0, 0.0, 0.0, 0.0, 0.0, 0.0, 0.0, 0.0, 0.0, 0.0, 0.0, 0.0, 0.0, 0.0, 0.0, 0.0, 0.0, 0.0, 0.0, 0.0, 0.0, 0.0, 0.0, 0.0, 0.0, 0.0, 0.0, 0.0, 0.0, 0.0, 0.0, 0.0, 0.0, 0.0, 0.0, 0.0, 0.0, 0.0, 0.0, 0.0, 0.0, 0.0, 0.0, 0.0, 0.0, 0.0, 0.0, 0.0, 0.0, 0.0, 0.0, 0.0, 0.0, 0.0, 0.0, 0.0, 0.0, 0.0, 0.0, 0.0, 0.0, 0.0, 0.0, 0.0, 0.0, 0.0, 0.0, 0.0, 0.0, 0.0, 0.0, 0.0, 0.0, 0.0, 0.0, 0.0, 0.0, 0.0, 0.0, 0.0, 0.0, 0.0, 0.0, 0.0, 0.0, 0.0, 0.0, 0.0, 0.0, 0.0, 0.0, 0.0, 0.0, 0.0, 0.0, 0.0, 0.0, 0.0, 0.0, 0.0, 0.0, 0.0, 0.0, 0.0, 0.0, 0.0, 0.0, 0.0, 0.0, 0.0, 0.0, 0.0, 0.0, 0.0, 0.0, 0.0, 0.0, 0.0, 0.0, 0.0, 0.0, 0.0, 0.0, 0.0, 0.0, 0.0, 0.0, 0.0, 0.0, 0.0, 0.0, 0.0, 0.0, 0.0, 0.0, 0.0, 0.0, 0.0, 0.0, 0.0, 0.0, 0.0, 0.0, 0.0, 0.0, 0.0, 0.0, 0.0, 0.0, 0.0, 0.0, 0.0, 0.0, 0.0, 0.0, 0.0, 0.0, 0.0, 0.0, 0.0, 0.0, 0.0, 0.0, 0.0, 0.0, 0.0, 0.0, 0.0, 0.0, 0.0, 0.0, 0.0, 0.0, 0.0, 0.0, 0.0, 0.0, 0.0, 0.0, 0.0, 0.0, 0.0, 0.0, 0.0, 0.0, 0.0, 0.0, 0.0, 0.0, 0.0, 0.0, 0.0, 0.0, 0.0, 0.0, 0.0, 0.0, 0.0, 0.0, 0.0, 0.0, 0.0, 0.0, 0.0, 0.0, 0.0, 0.0, 0.0, 0.0, 0.0, 0.0, 0.0, 0.0, 0.0, 0.0, 0.0, 0.0, 0.0, 0.0, 0.0, 0.0, 0.0, 0.0, 0.0, 0.0, 0.0, 0.0, 0.0, 0.0, 0.0, 0.0, 0.0, 0.0, 0.0, 0.0, 0.0, 0.0, 0.0, 0.0, 0.0, 0.0, 0.0, 0.0, 0.0, 0.0, 0.0, 0.0, 0.0, 0.0, 0.0, 0.0, 0.0, 0.0, 0.0, 0.0, 0.0, 0.0, 0.0, 0.0, 0.0, 0.0, 0.0, 0.0, 0.0, 0.0, 0.0, 0.0, 0.0, 0.0, 0.0, 0.0, 0.0, 0.0, 0.0, 0.0, 0.0, 0.0, 0.0, 0.0, 0.0, 0.0, 0.0, 0.0, 0.0, 0.0, 0.0, 0.0, 0.0, 0.0, 0.0, 0.0, 0.0, 0.0, 0.0, 0.0, 0.0, 0.0, 0.0, 0.0, 0.0, 0.0, 0.0, 0.0, 0.0, 0.0, 0.0, 0.0, 0.0, 0.0, 0.0, 0.0, 0.0, 0.0, 0.0, 0.0, 0.0, 0.0, 0.0, 0.0, 0.0, 0.0, 0.0, 0.0, 0.0, 0.0, 0.0, 0.0, 0.0, 0.0, 0.0, 0.0, 0.0, 0.0, 0.0, 0.0, 0.0, 0.0, 0.0, 0.0, 0.0, 0.0, 0.0, 0.0, 0.0, 0.0, 0.0, 0.0, 0.0, 0.0, 0.0, 0.0, 0.0, 0.0, 0.0, 0.0, 0.0, 0.0, 0.0, 0.0, 0.0, 0.0, 0.0, 0.0, 0.0, 0.0, 0.0, 0.0, 0.0, 0.0, 0.0, 0.0, 0.0, 0.0, 0.0, 0.0, 0.0, 0.0, 0.0, 0.0, 0.0, 0.0, 0.0, 0.0, 0.0, 0.0, 0.0, 0.0, 0.0, 0.0, 0.0, 0.0, 0.0, 0.0, 0.0, 0.0, 0.0, 0.0, 0.0, 0.0, 0.0, 0.0, 0.0, 0.0, 0.0, 0.0, 0.0, 0.0, 0.0, 0.0, 0.0, 0.0, 0.0, 0.0, 0.0, 0.0, 0.0, 0.0, 0.0, 0.0, 0.0, 0.0, 0.0, 0.0, 0.0, 0.0, 0.0, 0.0, 0.0, 0.0, 0.0, 0.0, 0.0, 0.0, 0.0, 0.0, 0.0, 0.0, 0.0, 0.0, 0.0, 0.0, 0.0, 0.0, 0.0, 0.0, 0.0, 0.0, 0.0, 0.0, 0.0, 0.0, 0.0, 0.0, 0.0, 0.0, 0.0, 0.0, 0.0, 0.0, 0.0, 0.0, 0.0, 0.0, 0.0, 0.0, 0.0, 0.0, 0.0, 0.0, 0.0, 0.0, 0.0, 0.0, 0.0, 0.0, 0.0, 0.0, 0.0, 0.0, 0.0, 0.0, 0.0, 0.0, 0.0, 0.0, 0.0, 0.0, 0.0, 0.0, 0.0, 0.0, 0.0, 0.0, 0.0, 0.0, 0.0, 0.0, 0.0, 0.0, 0.0, 0.0, 0.0, 0.0, 0.0, 0.0, 0.0, 0.0, 0.0, 0.0, 0.0, 0.0, 0.0, 0.0, 0.0, 0.0, 0.0, 0.0, 0.0, 0.0, 0.0, 0.0, 0.0, 0.0, 0.0, 0.0, 0.0, 0.0, 0.0, 0.0, 0.0, 0.0, 0.0, 0.0, 0.0, 0.0, 0.0, 0.0, 0.0, 0.0, 0.0, 0.0, 0.0, 0.0, 0.0, 0.0, 0.0, 0.0, 0.0, 0.0, 0.0, 0.0, 0.0, 0.0, 0.0, 0.0, 0.0, 0.0, 0.0, 0.0, 0.0, 0.0, 0.0, 0.0, 0.0, 0.0, 0.0, 0.0, 0.0, 0.0, 0.0, 0.0, 0.0, 0.0, 0.0, 0.0, 0.0, 0.0, 0.0, 0.0, 0.0, 0.0, 0.0, 0.0, 0.0, 0.0, 0.0, 0.0, 0.0, 0.0, 0.0, 0.0, 0.0, 0.0, 0.0, 0.0, 0.0, 0.0, 0.0, 0.0, 0.0, 0.0, 0.0, 0.0, 0.0, 0.0, 0.0, 0.0, 0.0, 0.0, 0.0, 0.0, 0.0, 0.0, 0.0, 0.0, 0.0, 0.0, 0.0, 0.0, 0.0, 0.0, 0.0, 0.0, 0.0, 0.0, 0.0, 0.0, 0.0, 0.0, 0.0, 0.0, 0.0, 0.0, 0.0, 0.0, 0.0, 0.0, 0.0, 0.0, 0.0, 0.0, 0.0, 0.0, 0.0, 0.0, 0.0, 0.0, 0.0, 0.0, 0.0, 0.0, 0.0, 0.0, 0.0, 0.0, 0.0, 0.0, 0.0, 0.0, 0.0, 0.0, 0.0, 0.0, 0.0, 0.0, 0.0, 0.0, 0.0, 0.0, 0.0, 0.0, 0.0, 0.0, 0.0, 0.0, 0.0, 0.0, 0.0, 0.0, 0.0, 0.0, 0.0, 0.0, 0.0, 0.0, 0.0, 0.0, 0.0, 0.0, 0.0, 0.0, 0.0, 0.0, 0.0, 0.0, 0.0, 0.0, 0.0, 0.0, 0.0, 0.0, 0.0, 0.0, 0.0, 0.0, 0.0, 0.0, 0.0, 0.0, 0.0, 0.0, 0.0, 0.0, 0.0, 0.0, 0.0, 0.0, 0.0, 0.0, 0.0, 0.0, 0.0, 0.0, 0.0, 0.0, 0.0, 0.0, 0.0, 0.0, 0.0, 0.0, 0.0, 0.0, 0.0, 0.0, 0.0, 0.0, 0.0, 0.0, 0.0, 0.0, 0.0, 0.0, 0.0, 0.0, 0.0, 0.0, 0.0, 0.0, 0.0, 0.0, 0.0, 0.0, 0.0, 0.0, 0.0, 0.0, 0.0, 0.0, 0.0, 0.0, 0.0, 0.0, 0.0, 0.0, 0.0, 0.0, 0.0, 0.0, 0.0, 0.0, 0.0, 0.0, 0.0, 0.0, 0.0, 0.0, 0.0, 0.0, 0.0, 0.0, 0.0, 0.0, 0.0, 0.0, 0.0, 0.0, 0.0, 0.0, 0.0, 0.0, 0.0, 0.0, 0.0, 0.0, 0.0, 0.0, 0.0, 0.0, 0.0, 0.0, 0.0, 0.0, 0.0, 0.0, 0.0, 0.0, 0.0, 0.0, 0.0, 0.0, 0.0, 0.0, 0.0, 0.0, 0.0, 0.0, 0.0, 0.0, 0.0, 0.0, 0.0, 0.0, 0.0, 0.0, 0.0, 0.0, 0.0, 0.0, 0.0, 0.0, 0.0, 0.0, 0.0, 0.0, 0.0, 0.0, 0.0, 0.0, 0.0, 0.0, 0.0, 0.0, 0.0, 0.0, 0.0, 0.0, 0.0, 0.0, 0.0, 0.0, 0.0, 0.0, 0.0, 0.0, 0.0, 0.0, 0.0, 0.0, 0.0, 0.0, 0.0, 0.0, 0.0, 0.0, 0.0, 0.0, 0.0, 0.0, 0.0, 0.0, 0.0, 0.0, 0.0, 0.0, 0.0, 0.0, 0.0, 0.0, 0.0, 0.0, 0.0, 0.0, 0.0, 0.0, 0.0, 0.0, 0.0, 0.0, 0.0, 0.0, 0.0, 0.0, 0.0, 0.0, 0.0, 0.0, 0.0, 0.0, 0.0, 0.0, 0.0, 0.0, 0.0, 0.0, 0.0, 0.0, 0.0, 0.0, 0.0, 0.0, 0.0, 0.0, 0.0, 0.0, 0.0, 0.0, 0.0, 0.0, 0.0, 0.0, 0.0, 0.0, 0.0, 0.0, 0.0, 0.0, 0.0, 0.0, 0.0, 0.0, 0.0, 0.0, 0.0, 0.0, 0.0, 0.0, 0.0, 0.0, 0.0, 0.0, 0.0, 0.0, 0.0, 0.0, 0.0, 0.0, 0.0, 0.0, 0.0, 0.0, 0.0, 0.0, 0.0, 0.0, 0.0, 0.0, 0.0, 0.0, 0.0, 0.0, 0.0, 0.0, 0.0, 0.0, 0.0, 0.0, 0.0, 0.0, 0.0, 0.0, 0.0, 0.0, 0.0, 0.0, 0.0, 0.0, 0.0, 0.0, 0.0, 0.0, 0.0, 0.0, 0.0, 0.0, 0.0, 0.0, 0.0, 0.0, 0.0, 0.0, 0.0, 0.0, 0.0, 0.0, 0.0, 0.0, 0.0, 0.0, 0.0, 0.0, 0.0, 0.0, 0.0, 0.0, 0.0, 0.0, 0.0, 0.0, 0.0, 0.0, 0.0, 0.0, 0.0, 0.0, 0.0, 0.0, 0.0, 0.0, 0.0, 0.0, 0.0, 0.0, 0.0, 0.0, 0.0, 0.0, 0.0, 0.0, 0.0, 0.0, 0.0, 0.0, 0.0, 0.0, 0.0, 0.0, 0.0, 0.0, 0.0, 0.0, 0.0, 0.0, 0.0, 0.0, 0.0, 0.0, 0.0, 0.0, 0.0, 0.0, 0.0, 0.0, 0.0, 0.0, 0.0, 0.0, 0.0, 0.0, 0.0, 0.0, 0.0, 0.0, 0.0, 0.0, 0.0, 0.0, 0.0, 0.0, 0.0, 0.0, 0.0, 0.0, 0.0, 0.0, 0.0, 0.0, 0.0, 0.0, 0.0, 0.0, 0.0, 0.0, 0.0, 0.0, 0.0, 0.0, 0.0, 0.0, 0.0, 0.0, 0.0, 0.0, 0.0, 0.0, 0.0, 0.0, 0.0, 0.0, 0.0, 0.0, 0.0, 0.0, 0.0, 0.0, 0.0, 0.0, 0.0, 0.0, 0.0, 0.0, 0.0, 0.0, 0.0, 0.0, 0.0, 0.0, 0.0, 0.0, 0.0, 0.0, 0.0, 0.0, 0.0, 0.0, 0.0, 0.0, 0.0, 0.0, 0.0, 0.0, 0.0, 0.0, 0.0, 0.0, 0.0, 0.0, 0.0, 0.0, 0.0, 0.0, 0.0, 0.0, 0.0, 0.0, 0.0, 0.0, 0.0, 0.0, 0.0, 0.0, 0.0, 0.0, 0.0, 0.0, 0.0, 0.0, 0.0, 0.0, 0.0, 0.0, 0.0, 0.0, 0.0, 0.0, 0.0, 0.0, 0.0, 0.0, 0.0, 0.0, 0.0, 0.0, 0.0, 0.0, 0.0, 0.0, 0.0, 0.0, 0.0, 0.0, 0.0, 0.0, 0.0, 0.0, 0.0, 0.0, 0.0, 0.0, 0.0, 0.0, 0.0, 0.0, 0.0, 0.0, 0.0, 0.0, 0.0, 0.0, 0.0, 0.0, 0.0, 0.0, 0.0, 0.0, 0.0, 0.0, 0.0, 0.0, 0.0, 0.0, 0.0, 0.0, 0.0, 0.0, 0.0, 0.0, 0.0, 0.0, 0.0, 0.0, 0.0, 0.0, 0.0, 0.0, 0.0, 0.0, 0.0, 0.0, 0.0, 0.0, 0.0, 0.0, 0.0, 0.0, 0.0, 0.0, 0.0, 0.0, 0.0, 0.0, 0.0, 0.0, 0.0, 0.0, 0.0, 0.0, 0.0, 0.0, 0.0, 0.0, 0.0, 0.0, 0.0, 0.0, 0.0, 0.0, 0.0, 0.0, 0.0, 0.0, 0.0, 0.0, 0.0, 0.0, 0.0, 0.0, 0.0, 0.0, 0.0, 0.0, 0.0, 0.0, 0.0, 0.0, 0.0, 0.0, 0.0, 0.0, 0.0, 0.0, 0.0, 0.0, 0.0, 0.0, 0.0, 0.0, 0.0, 0.0, 0.0, 0.0, 0.0, 0.0, 0.0, 0.0, 0.0, 0.0, 0.0, 0.0, 0.0, 0.0, 0.0, 0.0, 0.0, 0.0, 0.0, 0.0, 0.0, 0.0, 0.0, 0.0, 0.0, 0.0, 0.0, 0.0, 0.0, 0.0, 0.0, 0.0, 0.0, 0.0, 0.0, 0.0, 0.0, 0.0, 0.0, 0.0, 0.0, 0.0, 0.0, 0.0, 0.0, 0.0, 0.0, 0.0, 0.0, 0.0, 0.0, 0.0, 0.0, 0.0, 0.0, 0.0, 0.0, 0.0, 0.0, 0.0, 0.0, 0.0, 0.0, 0.0, 0.0, 0.0, 0.0, 0.0, 0.0, 0.0, 0.0, 0.0, 0.0, 0.0, 0.0, 0.0, 0.0, 0.0, 0.0, 0.0, 0.0, 0.0, 0.0, 0.0, 0.0, 0.0, 0.0, 0.0, 0.0, 0.0, 0.0, 0.0, 0.0, 0.0, 0.0, 0.0, 0.0, 0.0, 0.0, 0.0, 0.0, 0.0, 0.0, 0.0, 0.0, 0.0, 0.0, 0.0, 0.0, 0.0, 0.0, 0.0, 0.0, 0.0, 0.0, 0.0, 0.0, 0.0, 0.0, 0.0, 0.0, 0.0, 0.0, 0.0, 0.0, 0.0, 0.0, 0.0, 0.0, 0.0, 0.0, 0.0, 0.0, 0.0, 0.0, 0.0, 0.0, 0.0, 0.0, 0.0, 0.0, 0.0, 0.0, 0.0, 0.0, 0.0, 0.0, 0.0, 0.0, 0.0, 0.0, 0.0, 0.0, 0.0, 0.0, 0.0, 0.0, 0.0, 0.0, 0.0, 0.0, 0.0, 0.0, 0.0, 0.0, 0.0, 0.0, 0.0, 0.0, 0.0, 0.0, 0.0, 0.0, 0.0, 0.0, 0.0, 0.0, 0.0, 0.0, 0.0, 0.0, 0.0, 0.0, 0.0, 0.0, 0.0, 0.0, 0.0, 0.0, 0.0, 0.0, 0.0, 0.0, 0.0, 0.0, 0.0, 0.0, 0.0, 0.0, 0.0, 0.0, 0.0, 0.0, 0.0, 0.0, 0.0, 0.0, 0.0, 0.0, 0.0, 0.0, 0.0, 0.0, 0.0, 0.0, 0.0, 0.0, 0.0, 0.0, 0.0, 0.0, 0.0, 0.0, 0.0, 0.0, 0.0, 0.0, 0.0, 0.0, 0.0, 0.0, 0.0, 0.0, 0.0, 0.0, 0.0, 0.0, 0.0, 0.0, 0.0, 0.0, 0.0, 0.0, 0.0, 0.0, 0.0, 0.0, 0.0, 0.0, 0.0, 0.0, 0.0, 0.0, 0.0, 0.0, 0.0, 0.0, 0.0, 0.0, 0.0, 0.0, 0.0, 0.0, 0.0, 0.0, 0.0, 0.0, 0.0, 0.0, 0.0, 0.0, 0.0, 0.0, 0.0, 0.0, 0.0, 0.0, 0.0, 0.0, 0.0, 0.0, 0.0, 0.0, 0.0, 0.0, 0.0, 0.0, 0.0, 0.0, 0.0, 0.0, 0.0, 0.0, 0.0, 0.0, 0.0, 0.0, 0.0, 0.0, 0.0, 0.0, 0.0, 0.0, 0.0, 0.0, 0.0, 0.0, 0.0, 0.0, 0.0, 0.0, 0.0, 0.0, 0.0, 0.0, 0.0, 0.0, 0.0, 0.0, 0.0, 0.0, 0.0, 0.0, 0.0, 0.0, 0.0, 0.0, 0.0, 0.0, 0.0, 0.0, 0.0, 0.0, 0.0, 0.0, 0.0, 0.0, 0.0, 0.0, 0.0, 0.0, 0.0, 0.0, 0.0, 0.0, 0.0, 0.0, 0.0, 0.0, 0.0, 0.0, 0.0, 0.0, 0.0, 0.0, 0.0, 0.0, 0.0, 0.0, 0.0, 0.0, 0.0, 0.0, 0.0, 0.0, 0.0, 0.0, 0.0, 0.0, 0.0, 0.0, 0.0, 0.0, 0.0, 0.0, 0.0, 0.0, 0.0, 0.0, 0.0, 0.0, 0.0, 0.0, 0.0, 0.0, 0.0, 0.0, 0.0, 0.0, 0.0, 0.0, 0.0, 0.0, 0.0, 0.0, 0.0, 0.0, 0.0, 0.0, 0.0, 0.0, 0.0, 0.0, 0.0, 0.0, 0.0, 0.0, 0.0, 0.0, 0.0, 0.0, 0.0, 0.0, 0.0, 0.0, 0.0, 0.0, 0.0, 0.0, 0.0, 0.0, 0.0, 0.0, 0.0, 0.0, 0.0, 0.0, 0.0, 0.0, 0.0, 0.0, 0.0, 0.0, 0.0, 0.0, 0.0, 0.0, 0.0, 0.0, 0.0, 0.0, 0.0, 0.0, 0.0, 0.0, 0.0, 0.0, 0.0, 0.0, 0.0, 0.0, 0.0, 0.0, 0.0, 0.0, 0.0, 0.0, 0.0, 0.0, 0.0, 0.0, 0.0, 0.0, 0.0, 0.0, 0.0, 0.0, 0.0, 0.0, 0.0, 0.0, 0.0, 0.0, 0.0, 0.0, 0.0, 0.0, 0.0, 0.0, 0.0, 0.0, 0.0, 0.0, 0.0, 0.0, 0.0, 0.0, 0.0, 0.0, 0.0, 0.0, 0.0, 0.0, 0.0, 0.0, 0.0, 0.0, 0.0, 0.0, 0.0, 0.0, 0.0, 0.0, 0.0, 0.0, 0.0, 0.0, 0.0, 0.0, 0.0, 0.0, 0.0, 0.0, 0.0, 0.0, 0.0, 0.0, 0.0, 0.0, 0.0, 0.0, 0.0, 0.0, 0.0, 0.0, 0.0, 0.0, 0.0, 0.0, 0.0])
me_circle.materials.append(mat_material_001)
me_circle.use_remesh_fix_poles = True
me_circle.use_remesh_preserve_attributes = False
me_circle.use_mirror_vertex_groups = False
me_circle.update()
me_circle_001 = bpy.data.meshes.new('Circle.001')
me_circle_001.from_pydata([(-1.924e-05, 0.5251, 1.564), (-0.1359, 0.5072, 1.564), (-0.2626, 0.4548, 1.564), (-0.3713, 0.3713, 1.564), (-0.4548, 0.2625, 1.564), (-0.5072, 0.1359, 1.564), (-0.5251, -7.339e-06, 1.564), (-0.5072, -0.1359, 1.564), (-0.4548, -0.2626, 1.564), (-0.3713, -0.3713, 1.564), (-0.2626, -0.4548, 1.564), (-0.1359, -0.5072, 1.564), (-1.941e-05, -0.5251, 1.564), (0.1359, -0.5072, 1.564), (0.2625, -0.4548, 1.564), (0.3713, -0.3713, 1.564), (0.4547, -0.2626, 1.564), (0.5072, -0.1359, 1.564), (0.5251, -7.59e-06, 1.564), (0.5072, 0.1359, 1.564), (0.4547, 0.2625, 1.564), (0.3713, 0.3713, 1.564), (0.2625, 0.4548, 1.564), (0.1359, 0.5072, 1.564), (0.01024, 0.5419, 2.826), (-0.129, 0.5236, 2.826), (-0.2588, 0.4699, 2.826), (-0.3702, 0.3844, 2.826), (-0.4557, 0.2729, 2.826), (-0.5095, 0.1432, 2.826), (-0.5278, 0.003902, 2.826), (-0.5095, -0.1354, 2.826), (-0.4557, -0.2651, 2.826), (-0.3702, -0.3765, 2.826), (-0.2588, -0.462, 2.826), (-0.129, -0.5158, 2.826), (0.01024, -0.5341, 2.826), (0.1495, -0.5158, 2.826), (0.2793, -0.462, 2.826), (0.3907, -0.3765, 2.826), (0.4762, -0.2651, 2.826), (0.5299, -0.1354, 2.826), (0.5483, 0.003902, 2.826), (0.5299, 0.1432, 2.826), (0.4762, 0.2729, 2.826), (0.3907, 0.3843, 2.826), (0.2793, 0.4699, 2.826), (0.1495, 0.5236, 2.826), (0.453, 0.4498, 2.218), (0.5537, 0.3186, 2.218), (0.3219, -0.5463, 2.218), (0.1692, -0.6096, 2.218), (-0.6063, -0.1619, 2.218), (-0.6279, 0.00202, 2.218), (0.3219, 0.5504, 2.218), (0.453, -0.4457, 2.218), (-0.5431, -0.3146, 2.218), (0.1692, 0.6136, 2.218), (-0.1586, 0.6136, 2.218), (0.005303, 0.6352, 2.218), (0.5537, -0.3146, 2.218), (-0.4424, -0.4457, 2.218), (-0.3113, 0.5504, 2.218), (0.6169, -0.1619, 2.218), (-0.3113, -0.5463, 2.218), (-0.4424, 0.4498, 2.218), (0.6385, 0.00202, 2.218), (-0.1586, -0.6096, 2.218), (-0.5431, 0.3186, 2.218), (0.6169, 0.1659, 2.218), (0.005303, -0.6312, 2.218), (-0.6063, 0.1659, 2.218), (0.4335, 0.4285, 2.558), (0.3089, -0.518, 2.558), (-0.5731, -0.1526, 2.558), (0.3089, 0.5241, 2.558), (0.4335, -0.4224, 2.558), (-0.513, -0.2978, 2.558), (0.1638, 0.5842, 2.558), (-0.1477, 0.5842, 2.558), (0.5291, -0.2978, 2.558), (-0.4174, -0.4224, 2.558), (-0.2928, 0.5241, 2.558), (0.5892, -0.1526, 2.558), (-0.2928, -0.518, 2.558), (-0.4174, 0.4285, 2.558), (0.6097, 0.003072, 2.558), (-0.1477, -0.5781, 2.558), (-0.513, 0.3039, 2.558), (0.5892, 0.1588, 2.558), (0.008065, -0.5986, 2.558), (-0.5731, 0.1588, 2.558), (0.5291, 0.3039, 2.558), (0.1638, -0.5781, 2.558), (-0.5936, 0.003073, 2.558), (0.008066, 0.6047, 2.558), (0.5182, 0.2988, 1.847), (0.1565, -0.5746, 1.847), (-0.5935, 0.00087, 1.847), (0.002284, 0.5966, 1.847), (0.4236, 0.4221, 1.847), (0.3002, -0.5151, 1.847), (-0.5732, -0.1533, 1.847), (0.3002, 0.5168, 1.847), (0.4236, -0.4204, 1.847), (-0.5137, -0.297, 1.847), (0.1565, 0.5763, 1.847), (-0.1519, 0.5763, 1.847), (0.5182, -0.297, 1.847), (-0.419, -0.4204, 1.847), (-0.2956, 0.5168, 1.847), (0.5777, -0.1533, 1.847), (-0.2956, -0.5151, 1.847), (-0.419, 0.4221, 1.847), (0.598, 0.0008697, 1.847), (-0.1519, -0.5746, 1.847), (-0.5137, 0.2988, 1.847), (0.5777, 0.1551, 1.847), (0.002284, -0.5949, 1.847), (-0.5732, 0.1551, 1.847), (0.4887, 0.282, 1.704), (0.1468, -0.5434, 1.704), (-0.5619, 0.0004249, 1.704), (0.001115, 0.5635, 1.704), (0.3993, 0.3986, 1.704), (0.2826, -0.4872, 1.704), (-0.5428, -0.1453, 1.704), (0.2826, 0.488, 1.704), (0.3993, -0.3977, 1.704), (-0.4865, -0.2811, 1.704), (0.1468, 0.5443, 1.704), (-0.1446, 0.5443, 1.704), (0.4887, -0.2811, 1.704), (-0.397, -0.3977, 1.704), (-0.2804, 0.488, 1.704), (0.545, -0.1453, 1.704), (-0.2804, -0.4872, 1.704), (-0.397, 0.3986, 1.704), (0.5642, 0.0004246, 1.704), (-0.1446, -0.5434, 1.704), (-0.4865, 0.282, 1.704), (0.545, 0.1462, 1.704), (0.001115, -0.5626, 1.704), (-0.5428, 0.1462, 1.704), (0.413, 0.4072, 2.702), (0.2947, -0.4909, 2.702), (-0.5423, -0.1443, 2.702), (0.2947, 0.498, 2.702), (0.413, -0.4002, 2.702), (-0.4852, -0.282, 2.702), (0.157, 0.555, 2.702), (-0.1385, 0.555, 2.702), (0.5037, -0.282, 2.702), (-0.3945, -0.4002, 2.702), (-0.2762, 0.498, 2.702), (0.5607, -0.1443, 2.702), (-0.2762, -0.4909, 2.702), (-0.3945, 0.4072, 2.702), (0.5802, 0.003518, 2.702), (-0.1385, -0.548, 2.702), (-0.4852, 0.289, 2.702), (0.5607, 0.1513, 2.702), (0.009235, -0.5674, 2.702), (-0.5423, 0.1513, 2.702), (0.5037, 0.289, 2.702), (0.157, -0.548, 2.702), (-0.5617, 0.003518, 2.702), (0.009235, 0.5745, 2.702), (0.5474, 0.3147, 2.395), (0.1683, -0.6005, 2.395), (-0.6176, 0.002566, 2.395), (0.006736, 0.6269, 2.395), (0.4482, 0.444, 2.395), (0.3189, -0.5381, 2.395), (-0.5963, -0.159, 2.395), (0.3189, 0.5433, 2.395), (0.4482, -0.4389, 2.395), (-0.534, -0.3096, 2.395), (0.1683, 0.6056, 2.395), (-0.1549, 0.6056, 2.395), (0.5474, -0.3096, 2.395), (-0.4347, -0.4389, 2.395), (-0.3054, 0.5433, 2.395), (0.6098, -0.159, 2.395), (-0.3054, -0.5381, 2.395), (-0.4347, 0.444, 2.395), (0.6311, 0.002566, 2.395), (-0.1549, -0.6005, 2.395), (-0.534, 0.3147, 2.395), (0.6098, 0.1642, 2.395), (0.006736, -0.6218, 2.395), (-0.5963, 0.1642, 2.395), (0.4439, 0.4416, 2.025), (0.315, -0.5377, 2.025), (-0.5976, -0.1597, 2.025), (0.315, 0.5406, 2.025), (0.4439, -0.4388, 2.025), (-0.5354, -0.3098, 2.025), (0.1649, 0.6027, 2.025), (-0.1574, 0.6027, 2.025), (0.5429, -0.3098, 2.025), (-0.4365, -0.4388, 2.025), (-0.3075, 0.5406, 2.025), (0.605, -0.1597, 2.025), (-0.3075, -0.5377, 2.025), (-0.4365, 0.4416, 2.025), (0.6263, 0.001419, 2.025), (-0.1574, -0.5999, 2.025), (-0.5354, 0.3127, 2.025), (0.605, 0.1625, 2.025), (0.003725, -0.6211, 2.025), (-0.5976, 0.1625, 2.025), (0.5429, 0.3127, 2.025), (0.1648, -0.5999, 2.025), (-0.6188, 0.001419, 2.025), (0.003725, 0.624, 2.025)], [], [(164, 144, 45, 44), (165, 145, 38, 37), (166, 146, 31, 30), (144, 147, 46, 45), (145, 148, 39, 38), (146, 149, 32, 31), (147, 150, 47, 46), (167, 151, 25, 24), (148, 152, 40, 39), (149, 153, 33, 32), (150, 167, 24, 47), (151, 154, 26, 25), (152, 155, 41, 40), (153, 156, 34, 33), (154, 157, 27, 26), (155, 158, 42, 41), (156, 159, 35, 34), (157, 160, 28, 27), (158, 161, 43, 42), (159, 162, 36, 35), (160, 163, 29, 28), (161, 164, 44, 43), (162, 165, 37, 36), (163, 166, 30, 29), (211, 214, 53, 71), (210, 213, 51, 70), (209, 212, 49, 69), (208, 211, 71, 68), (207, 210, 70, 67), (206, 209, 69, 66), (205, 208, 68, 65), (204, 207, 67, 64), (203, 206, 66, 63), (202, 205, 65, 62), (201, 204, 64, 61), (200, 203, 63, 60), (199, 202, 62, 58), (198, 215, 59, 57), (197, 201, 61, 56), (196, 200, 60, 55), (215, 199, 58, 59), (195, 198, 57, 54), (194, 197, 56, 52), (193, 196, 55, 50), (192, 195, 54, 48), (214, 194, 52, 53), (213, 193, 50, 51), (212, 192, 48, 49), (191, 170, 94, 91), (190, 169, 93, 90), (189, 168, 92, 89), (188, 191, 91, 88), (187, 190, 90, 87), (186, 189, 89, 86), (185, 188, 88, 85), (184, 187, 87, 84), (183, 186, 86, 83), (182, 185, 85, 82), (181, 184, 84, 81), (180, 183, 83, 80), (179, 182, 82, 79), (178, 171, 95, 78), (177, 181, 81, 77), (176, 180, 80, 76), (171, 179, 79, 95), (175, 178, 78, 75), (174, 177, 77, 74), (173, 176, 76, 73), (172, 175, 75, 72), (170, 174, 74, 94), (169, 173, 73, 93), (168, 172, 72, 92), (120, 124, 100, 96), (121, 125, 101, 97), (122, 126, 102, 98), (124, 127, 103, 100), (125, 128, 104, 101), (126, 129, 105, 102), (127, 130, 106, 103), (123, 131, 107, 99), (128, 132, 108, 104), (129, 133, 109, 105), (130, 123, 99, 106), (131, 134, 110, 107), (132, 135, 111, 108), (133, 136, 112, 109), (134, 137, 113, 110), (135, 138, 114, 111), (136, 139, 115, 112), (137, 140, 116, 113), (138, 141, 117, 114), (139, 142, 118, 115), (140, 143, 119, 116), (141, 120, 96, 117), (142, 121, 97, 118), (143, 122, 98, 119), (5, 6, 122, 143), (12, 13, 121, 142), (19, 20, 120, 141), (4, 5, 143, 140), (11, 12, 142, 139), (18, 19, 141, 138), (3, 4, 140, 137), (10, 11, 139, 136), (17, 18, 138, 135), (2, 3, 137, 134), (9, 10, 136, 133), (16, 17, 135, 132), (1, 2, 134, 131), (23, 0, 123, 130), (8, 9, 133, 129), (15, 16, 132, 128), (0, 1, 131, 123), (22, 23, 130, 127), (7, 8, 129, 126), (14, 15, 128, 125), (21, 22, 127, 124), (6, 7, 126, 122), (13, 14, 125, 121), (20, 21, 124, 120), (91, 94, 166, 163), (90, 93, 165, 162), (89, 92, 164, 161), (88, 91, 163, 160), (87, 90, 162, 159), (86, 89, 161, 158), (85, 88, 160, 157), (84, 87, 159, 156), (83, 86, 158, 155), (82, 85, 157, 154), (81, 84, 156, 153), (80, 83, 155, 152), (79, 82, 154, 151), (78, 95, 167, 150), (77, 81, 153, 149), (76, 80, 152, 148), (95, 79, 151, 167), (75, 78, 150, 147), (74, 77, 149, 146), (73, 76, 148, 145), (72, 75, 147, 144), (94, 74, 146, 166), (93, 73, 145, 165), (92, 72, 144, 164), (49, 48, 172, 168), (51, 50, 173, 169), (53, 52, 174, 170), (48, 54, 175, 172), (50, 55, 176, 173), (52, 56, 177, 174), (54, 57, 178, 175), (59, 58, 179, 171), (55, 60, 180, 176), (56, 61, 181, 177), (57, 59, 171, 178), (58, 62, 182, 179), (60, 63, 183, 180), (61, 64, 184, 181), (62, 65, 185, 182), (63, 66, 186, 183), (64, 67, 187, 184), (65, 68, 188, 185), (66, 69, 189, 186), (67, 70, 190, 187), (68, 71, 191, 188), (69, 49, 168, 189), (70, 51, 169, 190), (71, 53, 170, 191), (96, 100, 192, 212), (97, 101, 193, 213), (98, 102, 194, 214), (100, 103, 195, 192), (101, 104, 196, 193), (102, 105, 197, 194), (103, 106, 198, 195), (99, 107, 199, 215), (104, 108, 200, 196), (105, 109, 201, 197), (106, 99, 215, 198), (107, 110, 202, 199), (108, 111, 203, 200), (109, 112, 204, 201), (110, 113, 205, 202), (111, 114, 206, 203), (112, 115, 207, 204), (113, 116, 208, 205), (114, 117, 209, 206), (115, 118, 210, 207), (116, 119, 211, 208), (117, 96, 212, 209), (118, 97, 213, 210), (119, 98, 214, 211)])
me_circle_001.polygons.foreach_set('use_smooth', [True] * 192)
_uv = me_circle_001.uv_layers.new(name='UVMap')
_uv.uv.foreach_set('vector', [0.0, 0.0, 0.0, 0.0, 0.0, 0.0, 0.0, 0.0, 0.0, 0.0, 0.0, 0.0, 0.0, 0.0, 0.0, 0.0, 0.0, 0.0, 0.0, 0.0, 0.0, 0.0, 0.0, 0.0, 0.0, 0.0, 0.0, 0.0, 0.0, 0.0, 0.0, 0.0, 0.0, 0.0, 0.0, 0.0, 0.0, 0.0, 0.0, 0.0, 0.0, 0.0, 0.0, 0.0, 0.0, 0.0, 0.0, 0.0, 0.0, 0.0, 0.0, 0.0, 0.0, 0.0, 0.0, 0.0, 0.0, 0.0, 0.0, 0.0, 0.0, 0.0, 0.0, 0.0, 0.0, 0.0, 0.0, 0.0, 0.0, 0.0, 0.0, 0.0, 0.0, 0.0, 0.0, 0.0, 0.0, 0.0, 0.0, 0.0, 0.0, 0.0, 0.0, 0.0, 0.0, 0.0, 0.0, 0.0, 0.0, 0.0, 0.0, 0.0, 0.0, 0.0, 0.0, 0.0, 0.0, 0.0, 0.0, 0.0, 0.0, 0.0, 0.0, 0.0, 0.0, 0.0, 0.0, 0.0, 0.0, 0.0, 0.0, 0.0, 0.0, 0.0, 0.0, 0.0, 0.0, 0.0, 0.0, 0.0, 0.0, 0.0, 0.0, 0.0, 0.0, 0.0, 0.0, 0.0, 0.0, 0.0, 0.0, 0.0, 0.0, 0.0, 0.0, 0.0, 0.0, 0.0, 0.0, 0.0, 0.0, 0.0, 0.0, 0.0, 0.0, 0.0, 0.0, 0.0, 0.0, 0.0, 0.0, 0.0, 0.0, 0.0, 0.0, 0.0, 0.0, 0.0, 0.0, 0.0, 0.0, 0.0, 0.0, 0.0, 0.0, 0.0, 0.0, 0.0, 0.0, 0.0, 0.0, 0.0, 0.0, 0.0, 0.0, 0.0, 0.0, 0.0, 0.0, 0.0, 0.0, 0.0, 0.0, 0.0, 0.0, 0.0, 0.0, 0.0, 0.0, 0.0, 0.0, 0.0, 0.0, 0.0, 0.0, 0.0, 0.0, 0.0, 0.0, 0.0, 0.0, 0.0, 0.0, 0.0, 0.0, 0.0, 0.0, 0.0, 0.0, 0.0, 0.0, 0.0, 0.0, 0.0, 0.0, 0.0, 0.0, 0.0, 0.0, 0.0, 0.0, 0.0, 0.0, 0.0, 0.0, 0.0, 0.0, 0.0, 0.0, 0.0, 0.0, 0.0, 0.0, 0.0, 0.0, 0.0, 0.0, 0.0, 0.0, 0.0, 0.0, 0.0, 0.0, 0.0, 0.0, 0.0, 0.0, 0.0, 0.0, 0.0, 0.0, 0.0, 0.0, 0.0, 0.0, 0.0, 0.0, 0.0, 0.0, 0.0, 0.0, 0.0, 0.0, 0.0, 0.0, 0.0, 0.0, 0.0, 0.0, 0.0, 0.0, 0.0, 0.0, 0.0, 0.0, 0.0, 0.0, 0.0, 0.0, 0.0, 0.0, 0.0, 0.0, 0.0, 0.0, 0.0, 0.0, 0.0, 0.0, 0.0, 0.0, 0.0, 0.0, 0.0, 0.0, 0.0, 0.0, 0.0, 0.0, 0.0, 0.0, 0.0, 0.0, 0.0, 0.0, 0.0, 0.0, 0.0, 0.0, 0.0, 0.0, 0.0, 0.0, 0.0, 0.0, 0.0, 0.0, 0.0, 0.0, 0.0, 0.0, 0.0, 0.0, 0.0, 0.0, 0.0, 0.0, 0.0, 0.0, 0.0, 0.0, 0.0, 0.0, 0.0, 0.0, 0.0, 0.0, 0.0, 0.0, 0.0, 0.0, 0.0, 0.0, 0.0, 0.0, 0.0, 0.0, 0.0, 0.0, 0.0, 0.0, 0.0, 0.0, 0.0, 0.0, 0.0, 0.0, 0.0, 0.0, 0.0, 0.0, 0.0, 0.0, 0.0, 0.0, 0.0, 0.0, 0.0, 0.0, 0.0, 0.0, 0.0, 0.0, 0.0, 0.0, 0.0, 0.0, 0.0, 0.0, 0.0, 0.0, 0.0, 0.0, 0.0, 0.0, 0.0, 0.0, 0.0, 0.0, 0.0, 0.0, 0.0, 0.0, 0.0, 0.0, 0.0, 0.0, 0.0, 0.0, 0.0, 0.0, 0.0, 0.0, 0.0, 0.0, 0.0, 0.0, 0.0, 0.0, 0.0, 0.0, 0.0, 0.0, 0.0, 0.0, 0.0, 0.0, 0.0, 0.0, 0.0, 0.0, 0.0, 0.0, 0.0, 0.0, 0.0, 0.0, 0.0, 0.0, 0.0, 0.0, 0.0, 0.0, 0.0, 0.0, 0.0, 0.0, 0.0, 0.0, 0.0, 0.0, 0.0, 0.0, 0.0, 0.0, 0.0, 0.0, 0.0, 0.0, 0.0, 0.0, 0.0, 0.0, 0.0, 0.0, 0.0, 0.0, 0.0, 0.0, 0.0, 0.0, 0.0, 0.0, 0.0, 0.0, 0.0, 0.0, 0.0, 0.0, 0.0, 0.0, 0.0, 0.0, 0.0, 0.0, 0.0, 0.0, 0.0, 0.0, 0.0, 0.0, 0.0, 0.0, 0.0, 0.0, 0.0, 0.0, 0.0, 0.0, 0.0, 0.0, 0.0, 0.0, 0.0, 0.0, 0.0, 0.0, 0.0, 0.0, 0.0, 0.0, 0.0, 0.0, 0.0, 0.0, 0.0, 0.0, 0.0, 0.0, 0.0, 0.0, 0.0, 0.0, 0.0, 0.0, 0.0, 0.0, 0.0, 0.0, 0.0, 0.0, 0.0, 0.0, 0.0, 0.0, 0.0, 0.0, 0.0, 0.0, 0.0, 0.0, 0.0, 0.0, 0.0, 0.0, 0.0, 0.0, 0.0, 0.0, 0.0, 0.0, 0.0, 0.0, 0.0, 0.0, 0.0, 0.0, 0.0, 0.0, 0.0, 0.0, 0.0, 0.0, 0.0, 0.0, 0.0, 0.0, 0.0, 0.0, 0.0, 0.0, 0.0, 0.0, 0.0, 0.0, 0.0, 0.0, 0.0, 0.0, 0.0, 0.0, 0.0, 0.0, 0.0, 0.0, 0.0, 0.0, 0.0, 0.0, 0.0, 0.0, 0.0, 0.0, 0.0, 0.0, 0.0, 0.0, 0.0, 0.0, 0.0, 0.0, 0.0, 0.0, 0.0, 0.0, 0.0, 0.0, 0.0, 0.0, 0.0, 0.0, 0.0, 0.0, 0.0, 0.0, 0.0, 0.0, 0.0, 0.0, 0.0, 0.0, 0.0, 0.0, 0.0, 0.0, 0.0, 0.0, 0.0, 0.0, 0.0, 0.0, 0.0, 0.0, 0.0, 0.0, 0.0, 0.0, 0.0, 0.0, 0.0, 0.0, 0.0, 0.0, 0.0, 0.0, 0.0, 0.0, 0.0, 0.0, 0.0, 0.0, 0.0, 0.0, 0.0, 0.0, 0.0, 0.0, 0.0, 0.0, 0.0, 0.0, 0.0, 0.0, 0.0, 0.0, 0.0, 0.0, 0.0, 0.0, 0.0, 0.0, 0.0, 0.0, 0.0, 0.0, 0.0, 0.0, 0.0, 0.0, 0.0, 0.0, 0.0, 0.0, 0.0, 0.0, 0.0, 0.0, 0.0, 0.0, 0.0, 0.0, 0.0, 0.0, 0.0, 0.0, 0.0, 0.0, 0.0, 0.0, 0.0, 0.0, 0.0, 0.0, 0.0, 0.0, 0.0, 0.0, 0.0, 0.0, 0.0, 0.0, 0.0, 0.0, 0.0, 0.0, 0.0, 0.0, 0.0, 0.0, 0.0, 0.0, 0.0, 0.0, 0.0, 0.0, 0.0, 0.0, 0.0, 0.0, 0.0, 0.0, 0.0, 0.0, 0.0, 0.0, 0.0, 0.0, 0.0, 0.0, 0.0, 0.0, 0.0, 0.0, 0.0, 0.0, 0.0, 0.0, 0.0, 0.0, 0.0, 0.0, 0.0, 0.0, 0.0, 0.0, 0.0, 0.0, 0.0, 0.0, 0.0, 0.0, 0.0, 0.0, 0.0, 0.0, 0.0, 0.0, 0.0, 0.0, 0.0, 0.0, 0.0, 0.0, 0.0, 0.0, 0.0, 0.0, 0.0, 0.0, 0.0, 0.0, 0.0, 0.0, 0.0, 0.0, 0.0, 0.0, 0.0, 0.0, 0.0, 0.0, 0.0, 0.0, 0.0, 0.0, 0.0, 0.0, 0.0, 0.0, 0.0, 0.0, 0.0, 0.0, 0.0, 0.0, 0.0, 0.0, 0.0, 0.0, 0.0, 0.0, 0.0, 0.0, 0.0, 0.0, 0.0, 0.0, 0.0, 0.0, 0.0, 0.0, 0.0, 0.0, 0.0, 0.0, 0.0, 0.0, 0.0, 0.0, 0.0, 0.0, 0.0, 0.0, 0.0, 0.0, 0.0, 0.0, 0.0, 0.0, 0.0, 0.0, 0.0, 0.0, 0.0, 0.0, 0.0, 0.0, 0.0, 0.0, 0.0, 0.0, 0.0, 0.0, 0.0, 0.0, 0.0, 0.0, 0.0, 0.0, 0.0, 0.0, 0.0, 0.0, 0.0, 0.0, 0.0, 0.0, 0.0, 0.0, 0.0, 0.0, 0.0, 0.0, 0.0, 0.0, 0.0, 0.0, 0.0, 0.0, 0.0, 0.0, 0.0, 0.0, 0.0, 0.0, 0.0, 0.0, 0.0, 0.0, 0.0, 0.0, 0.0, 0.0, 0.0, 0.0, 0.0, 0.0, 0.0, 0.0, 0.0, 0.0, 0.0, 0.0, 0.0, 0.0, 0.0, 0.0, 0.0, 0.0, 0.0, 0.0, 0.0, 0.0, 0.0, 0.0, 0.0, 0.0, 0.0, 0.0, 0.0, 0.0, 0.0, 0.0, 0.0, 0.0, 0.0, 0.0, 0.0, 0.0, 0.0, 0.0, 0.0, 0.0, 0.0, 0.0, 0.0, 0.0, 0.0, 0.0, 0.0, 0.0, 0.0, 0.0, 0.0, 0.0, 0.0, 0.0, 0.0, 0.0, 0.0, 0.0, 0.0, 0.0, 0.0, 0.0, 0.0, 0.0, 0.0, 0.0, 0.0, 0.0, 0.0, 0.0, 0.0, 0.0, 0.0, 0.0, 0.0, 0.0, 0.0, 0.0, 0.0, 0.0, 0.0, 0.0, 0.0, 0.0, 0.0, 0.0, 0.0, 0.0, 0.0, 0.0, 0.0, 0.0, 0.0, 0.0, 0.0, 0.0, 0.0, 0.0, 0.0, 0.0, 0.0, 0.0, 0.0, 0.0, 0.0, 0.0, 0.0, 0.0, 0.0, 0.0, 0.0, 0.0, 0.0, 0.0, 0.0, 0.0, 0.0, 0.0, 0.0, 0.0, 0.0, 0.0, 0.0, 0.0, 0.0, 0.0, 0.0, 0.0, 0.0, 0.0, 0.0, 0.0, 0.0, 0.0, 0.0, 0.0, 0.0, 0.0, 0.0, 0.0, 0.0, 0.0, 0.0, 0.0, 0.0, 0.0, 0.0, 0.0, 0.0, 0.0, 0.0, 0.0, 0.0, 0.0, 0.0, 0.0, 0.0, 0.0, 0.0, 0.0, 0.0, 0.0, 0.0, 0.0, 0.0, 0.0, 0.0, 0.0, 0.0, 0.0, 0.0, 0.0, 0.0, 0.0, 0.0, 0.0, 0.0, 0.0, 0.0, 0.0, 0.0, 0.0, 0.0, 0.0, 0.0, 0.0, 0.0, 0.0, 0.0, 0.0, 0.0, 0.0, 0.0, 0.0, 0.0, 0.0, 0.0, 0.0, 0.0, 0.0, 0.0, 0.0, 0.0, 0.0, 0.0, 0.0, 0.0, 0.0, 0.0, 0.0, 0.0, 0.0, 0.0, 0.0, 0.0, 0.0, 0.0, 0.0, 0.0, 0.0, 0.0, 0.0, 0.0, 0.0, 0.0, 0.0, 0.0, 0.0, 0.0, 0.0, 0.0, 0.0, 0.0, 0.0, 0.0, 0.0, 0.0, 0.0, 0.0, 0.0, 0.0, 0.0, 0.0, 0.0, 0.0, 0.0, 0.0, 0.0, 0.0, 0.0, 0.0, 0.0, 0.0, 0.0, 0.0, 0.0, 0.0, 0.0, 0.0, 0.0, 0.0, 0.0, 0.0, 0.0, 0.0, 0.0, 0.0, 0.0, 0.0, 0.0, 0.0, 0.0, 0.0, 0.0, 0.0, 0.0, 0.0, 0.0, 0.0, 0.0, 0.0, 0.0, 0.0, 0.0, 0.0, 0.0, 0.0, 0.0, 0.0, 0.0, 0.0, 0.0, 0.0, 0.0, 0.0, 0.0, 0.0, 0.0, 0.0, 0.0, 0.0, 0.0, 0.0, 0.0, 0.0, 0.0, 0.0, 0.0, 0.0, 0.0, 0.0, 0.0, 0.0, 0.0, 0.0, 0.0, 0.0, 0.0, 0.0, 0.0, 0.0, 0.0, 0.0, 0.0, 0.0, 0.0, 0.0, 0.0, 0.0, 0.0, 0.0, 0.0, 0.0, 0.0, 0.0, 0.0, 0.0, 0.0, 0.0, 0.0, 0.0, 0.0, 0.0, 0.0, 0.0, 0.0, 0.0, 0.0, 0.0, 0.0, 0.0, 0.0, 0.0, 0.0, 0.0, 0.0, 0.0, 0.0, 0.0, 0.0, 0.0, 0.0, 0.0, 0.0, 0.0, 0.0, 0.0, 0.0, 0.0, 0.0, 0.0, 0.0, 0.0, 0.0, 0.0, 0.0, 0.0, 0.0, 0.0, 0.0, 0.0, 0.0, 0.0, 0.0, 0.0, 0.0, 0.0, 0.0, 0.0, 0.0, 0.0, 0.0, 0.0, 0.0, 0.0, 0.0, 0.0, 0.0, 0.0, 0.0, 0.0, 0.0, 0.0, 0.0, 0.0, 0.0, 0.0, 0.0, 0.0, 0.0, 0.0, 0.0, 0.0, 0.0, 0.0, 0.0, 0.0, 0.0, 0.0, 0.0, 0.0, 0.0, 0.0, 0.0, 0.0, 0.0, 0.0, 0.0, 0.0, 0.0, 0.0, 0.0, 0.0, 0.0, 0.0, 0.0, 0.0, 0.0, 0.0, 0.0, 0.0, 0.0, 0.0, 0.0, 0.0, 0.0, 0.0, 0.0, 0.0, 0.0, 0.0, 0.0, 0.0, 0.0, 0.0, 0.0, 0.0, 0.0, 0.0, 0.0, 0.0, 0.0, 0.0, 0.0, 0.0, 0.0, 0.0, 0.0, 0.0, 0.0, 0.0, 0.0, 0.0, 0.0, 0.0, 0.0, 0.0, 0.0, 0.0, 0.0, 0.0, 0.0, 0.0, 0.0, 0.0, 0.0, 0.0, 0.0, 0.0, 0.0, 0.0, 0.0, 0.0, 0.0, 0.0, 0.0, 0.0, 0.0, 0.0, 0.0, 0.0, 0.0, 0.0, 0.0, 0.0, 0.0, 0.0, 0.0, 0.0, 0.0, 0.0, 0.0, 0.0, 0.0, 0.0, 0.0, 0.0, 0.0, 0.0, 0.0, 0.0, 0.0, 0.0, 0.0, 0.0, 0.0, 0.0, 0.0, 0.0, 0.0, 0.0, 0.0, 0.0, 0.0, 0.0, 0.0, 0.0, 0.0, 0.0, 0.0, 0.0, 0.0, 0.0, 0.0, 0.0, 0.0, 0.0, 0.0, 0.0, 0.0, 0.0, 0.0, 0.0, 0.0, 0.0, 0.0, 0.0, 0.0, 0.0, 0.0, 0.0, 0.0, 0.0, 0.0, 0.0, 0.0, 0.0, 0.0, 0.0, 0.0, 0.0, 0.0, 0.0, 0.0, 0.0, 0.0, 0.0, 0.0, 0.0, 0.0, 0.0, 0.0, 0.0, 0.0, 0.0, 0.0, 0.0, 0.0, 0.0, 0.0, 0.0, 0.0, 0.0, 0.0, 0.0, 0.0, 0.0, 0.0, 0.0, 0.0, 0.0, 0.0, 0.0, 0.0, 0.0, 0.0, 0.0, 0.0, 0.0, 0.0, 0.0, 0.0, 0.0, 0.0, 0.0, 0.0, 0.0, 0.0, 0.0, 0.0, 0.0, 0.0, 0.0, 0.0, 0.0, 0.0, 0.0, 0.0, 0.0, 0.0, 0.0, 0.0, 0.0, 0.0, 0.0, 0.0, 0.0, 0.0, 0.0, 0.0, 0.0, 0.0, 0.0, 0.0, 0.0, 0.0, 0.0, 0.0, 0.0, 0.0, 0.0, 0.0, 0.0])
me_circle_001.materials.append(mat_material_003)
me_circle_001.use_remesh_fix_poles = True
me_circle_001.use_remesh_preserve_attributes = False
me_circle_001.use_mirror_vertex_groups = False
me_circle_001.update()

# ---- curves / text
cu_plane = bpy.data.curves.new('Plane', 'CURVE')
cu_plane.dimensions = '3D'
_sp = cu_plane.splines.new('POLY'); _sp.points.add(11)
_sp.points.foreach_set('co', [0.08461, 0.9297, -4.354e-07, 0.0, -0.7277, 0.9297, -5.393e-07, 0.0, -0.8289, 0.9501, -5.529e-07, 0.0, -0.9101, 1.008, -5.651e-07, 0.0, -0.9589, 1.096, -5.741e-07, 0.0, -0.968, 1.198, -5.785e-07, 0.0, -0.8039, 2.661, -6.033e-07, 0.0, -0.7717, 2.764, -6.009e-07, 0.0, -0.7033, 2.851, -5.906e-07, 0.0, -0.609, 2.909, -5.739e-07, 0.0, -0.5032, 2.93, -5.535e-07, 0.0, 0.08461, 2.93, -4.354e-07, 0.0])
_sp.order_v = 0
_sp.resolution_v = 0
_sp.use_endpoint_u = True
cu_plane.materials.append(mat_material_001)
cu_plane.use_path_clamp = True
cu_plane.bevel_mode = 'PROFILE'
cu_plane.bevel_profile.use_clip = True
cu_plane.bevel_depth = 0.06
cu_plane.fill_mode = 'FULL'
cu_plane_001 = bpy.data.curves.new('Plane.001', 'CURVE')
cu_plane_001.dimensions = '3D'
_sp = cu_plane_001.splines.new('POLY'); _sp.points.add(19)
_sp.points.foreach_set('co', [0.9622, 1.583, -2.89e-08, 0.0, 0.8117, 1.808, -2.89e-08, 0.0, 0.5865, 1.959, -2.89e-08, 0.0, 0.3208, 2.012, -2.89e-08, 0.0, -0.2906, 2.012, -2.89e-08, 0.0, -0.5563, 1.959, -2.89e-08, 0.0, -0.7815, 1.808, -2.89e-08, 0.0, -0.932, 1.583, -2.89e-08, 0.0, -0.9849, 1.317, -2.89e-08, 0.0, -0.9849, 0.2605, -2.89e-08, 0.0, -0.966, 0.1654, -2.89e-08, 0.0, -0.9121, 0.08466, -2.89e-08, 0.0, -0.8314, 0.03075, -2.89e-08, 0.0, -0.7362, 0.01181, -2.89e-08, 0.0, 0.7664, 0.01181, -2.89e-08, 0.0, 0.8616, 0.03075, -2.89e-08, 0.0, 0.9423, 0.08466, -2.89e-08, 0.0, 0.9962, 0.1654, -2.89e-08, 0.0, 1.015, 0.2605, -2.89e-08, 0.0, 1.015, 1.317, -2.89e-08, 0.0])
_sp.order_v = 0
_sp.resolution_v = 0
_sp.use_cyclic_u = True
cu_plane_001.materials.append(mat_material_001)
cu_plane_001.use_path_clamp = True
cu_plane_001.bevel_depth = 0.04
cu_plane_001.fill_mode = 'FULL'

# ---- objects
ob_circle = bpy.data.objects.new('Circle', me_circle)
ob_circle_001 = bpy.data.objects.new('Circle.001', me_circle_001)
ob_plane = bpy.data.objects.new('Plane', cu_plane)
ob_plane_001 = bpy.data.objects.new('Plane.001', cu_plane_001)

# ---- transforms, parenting, visibility, modifiers, constraints
ob_circle.location = (0.0, 0.0, 0.0)
ob_circle.lineart.crease_threshold = 0.0
_m = ob_circle.modifiers.new('Bevel', 'BEVEL')
_m.segments = 2
_m = ob_circle.modifiers.new('Subdivision', 'SUBSURF')
_m.uv_smooth = 'PRESERVE_CORNERS'
_m = ob_circle.modifiers.new('Decimate', 'DECIMATE')
_m.ratio = 0.05
ob_circle_001.location = (0.0, 0.0, 0.0)
ob_circle_001.lineart.crease_threshold = 0.0
_m = ob_circle_001.modifiers.new('Solidify', 'SOLIDIFY')
_m.thickness = 0.021
_m = ob_circle_001.modifiers.new('Decimate', 'DECIMATE')
_m.ratio = 0.2
_m = ob_circle_001.modifiers.new('Auto Smooth', 'NODES')
_m.node_group = ng_auto_smooth
_gi = [s.identifier for s in ng_auto_smooth.interface.items_tree if s.item_type == 'SOCKET' and s.in_out == 'INPUT']
_m[_gi[1]] = 0.5236  # Angle
ob_plane.location = (0.03722, 5.25e-08, -0.3908)
ob_plane.rotation_euler = (1.571, 0.0, 3.142)
ob_plane.scale = (1.162, 1.162, 1.162)
ob_plane.lineart.crease_threshold = 0.0
_m = ob_plane.modifiers.new('Mirror', 'MIRROR')
_m = ob_plane.modifiers.new('Subdivision', 'SUBSURF')
_m.uv_smooth = 'PRESERVE_CORNERS'
_m = ob_plane.modifiers.new('Decimate', 'DECIMATE')
_m.ratio = 0.05
ob_plane_001.location = (0.007795, -4.421e-07, 3.29)
ob_plane_001.rotation_euler = (4.172, -0.0, 0.0)
ob_plane_001.scale = (0.7287, 0.7287, 0.7287)
ob_plane_001.lineart.crease_threshold = 0.0
_m = ob_plane_001.modifiers.new('Decimate', 'DECIMATE')
_m.ratio = 0.2

# ---- collection membership
col_collection.objects.link(ob_circle)
col_collection.objects.link(ob_circle_001)
col_collection.objects.link(ob_plane)
col_collection.objects.link(ob_plane_001)

# ---- scene / render settings (as saved in the file)
scene.frame_start = 1; scene.frame_end = 250; scene.frame_set(98)
scene.render.engine = 'BLENDER_EEVEE_NEXT'
scene.cycles.use_denoising = False
scene.cycles.samples = 128
scene.cycles.sampling_pattern = 'TABULATED_SOBOL'
scene.cycles.use_adaptive_sampling = False
scene.cycles.use_light_tree = False
scene.eevee.use_gtao = True
scene.eevee.use_raytracing = True
scene.view_settings.view_transform = 'Filmic'
bpy.context.view_layer.update()

# ---- added for rendering (the .blend has no active camera and no usable light): camera, sun
cam_auto = bpy.data.cameras.new('AutoCamera')
cam_auto.lens = 50.0
cam_auto.sensor_width = 36.0
cam_auto.clip_end = 1000.0
ob_auto_camera = bpy.data.objects.new('AutoCamera', cam_auto)
scene.collection.objects.link(ob_auto_camera)
ob_auto_camera.location = (6.66929, -7.76756, 6.8862)
ob_auto_camera.rotation_euler = (1.09748, -7.21219e-08, 0.694738)
scene.camera = ob_auto_camera
light_auto_sun = bpy.data.lights.new('AutoSun', 'SUN')
light_auto_sun.energy = 3.0
light_auto_sun.angle = 0.0523599
ob_auto_sun = bpy.data.objects.new('AutoSun', light_auto_sun)
scene.collection.objects.link(ob_auto_sun)
ob_auto_sun.rotation_euler = (0.872665, 0.174533, 0.523599)
bpy.context.view_layer.update()
